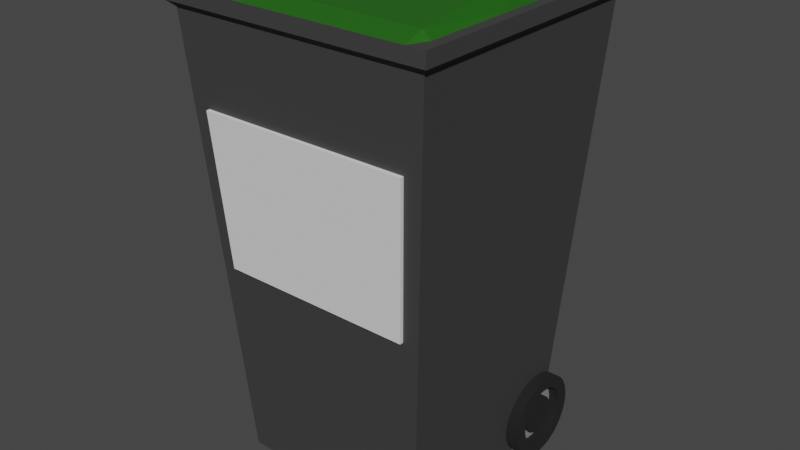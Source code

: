 # Source: obj_trash.blend  (saved by Blender 2.81.16; exported with 4.5.12 LTS)
import bpy
from mathutils import Matrix  # noqa: F401  (used for matrix-valued properties, if any)

bpy.ops.wm.read_factory_settings(use_empty=True)
scene = bpy.context.scene
scene.name = 'Scene'

# ---- collections
col_collection = bpy.data.collections.new('Collection'); scene.collection.children.link(col_collection)

# ---- materials (node trees are filled in below, after node groups)
mat_wheel = bpy.data.materials.new('wheel')
mat_wheel.use_transparent_shadow = False
mat_metal = bpy.data.materials.new('metal')
mat_metal.use_transparent_shadow = False
mat_trash = bpy.data.materials.new('trash')
mat_trash.use_transparent_shadow = False
mat_paper = bpy.data.materials.new('paper')
mat_paper.use_transparent_shadow = False
mat_top = bpy.data.materials.new('Top')
mat_top.use_transparent_shadow = False

# ---- material node trees
mat_wheel.use_nodes = True; mat_wheel.node_tree.nodes.clear()
_N = mat_wheel.node_tree.nodes; _L = mat_wheel.node_tree.links
n0 = _N.new('ShaderNodeOutputMaterial'); n0.name = 'Material Output'; n0.location = (300, 300)
n1 = _N.new('ShaderNodeBsdfPrincipled'); n1.name = 'Principled BSDF'; n1.location = (10, 300)
n1.distribution = 'GGX'
n1.subsurface_method = 'BURLEY'
n1.inputs[0].default_value = (0.008076, 0.008076, 0.008076, 1.0)
n1.inputs[2].default_value = 1.0
n1.inputs[3].default_value = 1.45
n1.inputs[27].default_value = (0.0, 0.0, 0.0, 1.0)
n1.inputs[28].default_value = 1.0
_L.new(n1.outputs[0], n0.inputs[0])
n0.is_active_output = True
mat_metal.use_nodes = True; mat_metal.node_tree.nodes.clear()
_N = mat_metal.node_tree.nodes; _L = mat_metal.node_tree.links
n0 = _N.new('ShaderNodeOutputMaterial'); n0.name = 'Material Output'; n0.location = (300, 300)
n1 = _N.new('ShaderNodeBsdfPrincipled'); n1.name = 'Principled BSDF'; n1.location = (10, 300)
n1.distribution = 'GGX'
n1.subsurface_method = 'BURLEY'
n1.inputs[0].default_value = (0.5071, 0.5071, 0.5071, 1.0)
n1.inputs[1].default_value = 0.4583
n1.inputs[2].default_value = 0.1167
n1.inputs[3].default_value = 1.45
n1.inputs[27].default_value = (0.0, 0.0, 0.0, 1.0)
n1.inputs[28].default_value = 1.0
_L.new(n1.outputs[0], n0.inputs[0])
n0.is_active_output = True
mat_trash.use_nodes = True; mat_trash.node_tree.nodes.clear()
_N = mat_trash.node_tree.nodes; _L = mat_trash.node_tree.links
n0 = _N.new('ShaderNodeOutputMaterial'); n0.name = 'Material Output'; n0.location = (300, 300)
n1 = _N.new('ShaderNodeBsdfPrincipled'); n1.name = 'Principled BSDF'; n1.location = (10, 300)
n1.distribution = 'GGX'
n1.subsurface_method = 'BURLEY'
n1.inputs[0].default_value = (0.04696, 0.04696, 0.04696, 1.0)
n1.inputs[2].default_value = 0.625
n1.inputs[3].default_value = 1.45
n1.inputs[27].default_value = (0.0, 0.0, 0.0, 1.0)
n1.inputs[28].default_value = 1.0
_L.new(n1.outputs[0], n0.inputs[0])
n0.is_active_output = True
mat_paper.use_nodes = True; mat_paper.node_tree.nodes.clear()
_N = mat_paper.node_tree.nodes; _L = mat_paper.node_tree.links
n0 = _N.new('ShaderNodeOutputMaterial'); n0.name = 'Material Output'; n0.location = (300, 300)
n1 = _N.new('ShaderNodeBsdfPrincipled'); n1.name = 'Principled BSDF'; n1.location = (10, 300)
n1.distribution = 'GGX'
n1.subsurface_method = 'BURLEY'
n1.inputs[2].default_value = 1.0
n1.inputs[3].default_value = 1.45
n1.inputs[27].default_value = (0.0, 0.0, 0.0, 1.0)
n1.inputs[28].default_value = 1.0
_L.new(n1.outputs[0], n0.inputs[0])
n0.is_active_output = True
mat_top.use_nodes = True; mat_top.node_tree.nodes.clear()
_N = mat_top.node_tree.nodes; _L = mat_top.node_tree.links
n0 = _N.new('ShaderNodeOutputMaterial'); n0.name = 'Material Output'; n0.location = (300, 300)
n1 = _N.new('ShaderNodeBsdfPrincipled'); n1.name = 'Principled BSDF'; n1.location = (10, 300)
n1.distribution = 'GGX'
n1.subsurface_method = 'BURLEY'
n1.inputs[0].default_value = (0.02559, 0.1734, 0.01317, 1.0)
n1.inputs[1].default_value = 0.3167
n1.inputs[2].default_value = 0.3583
n1.inputs[3].default_value = 1.45
n1.inputs[27].default_value = (0.0, 0.0, 0.0, 1.0)
n1.inputs[28].default_value = 1.0
_L.new(n1.outputs[0], n0.inputs[0])
n0.is_active_output = True

# ---- world
world_world = bpy.data.worlds.new('World'); scene.world = world_world
world_world.use_nodes = True; world_world.node_tree.nodes.clear()
_N = world_world.node_tree.nodes; _L = world_world.node_tree.links
n0 = _N.new('ShaderNodeOutputWorld'); n0.name = 'World Output'; n0.location = (300, 300)
n1 = _N.new('ShaderNodeBackground'); n1.name = 'Background'; n1.location = (10, 300)
n1.inputs[0].default_value = (0.05088, 0.05088, 0.05088, 1.0)
_L.new(n1.outputs[0], n0.inputs[0])
n0.is_active_output = True
world_world.color = (0.05088, 0.05088, 0.05088)
world_world.use_sun_shadow = False
world_world.sun_shadow_jitter_overblur = 0.0

# ---- meshes
me_cylinder = bpy.data.meshes.new('Cylinder')
me_cylinder.from_pydata([(0.0, 1.0, -1.0), (0.0, 1.0, 1.0), (0.1951, 0.9808, -1.0), (0.1951, 0.9808, 1.0), (0.3827, 0.9239, -1.0), (0.3827, 0.9239, 1.0), (0.5556, 0.8315, -1.0), (0.5556, 0.8315, 1.0), (0.7071, 0.7071, -1.0), (0.7071, 0.7071, 1.0), (0.8315, 0.5556, -1.0), (0.8315, 0.5556, 1.0), (0.9239, 0.3827, -1.0), (0.9239, 0.3827, 1.0), (0.9808, 0.1951, -1.0), (0.9808, 0.1951, 1.0), (1.0, 7.55e-08, -1.0), (1.0, 7.55e-08, 1.0), (0.9808, -0.1951, -1.0), (0.9808, -0.1951, 1.0), (0.9239, -0.3827, -1.0), (0.9239, -0.3827, 1.0), (0.8315, -0.5556, -1.0), (0.8315, -0.5556, 1.0), (0.7071, -0.7071, -1.0), (0.7071, -0.7071, 1.0), (0.5556, -0.8315, -1.0), (0.5556, -0.8315, 1.0), (0.3827, -0.9239, -1.0), (0.3827, -0.9239, 1.0), (0.1951, -0.9808, -1.0), (0.1951, -0.9808, 1.0), (-3.258e-07, -1.0, -1.0), (-3.258e-07, -1.0, 1.0), (-0.1951, -0.9808, -1.0), (-0.1951, -0.9808, 1.0), (-0.3827, -0.9239, -1.0), (-0.3827, -0.9239, 1.0), (-0.5556, -0.8315, -1.0), (-0.5556, -0.8315, 1.0), (-0.7071, -0.7071, -1.0), (-0.7071, -0.7071, 1.0), (-0.8315, -0.5556, -1.0), (-0.8315, -0.5556, 1.0), (-0.9239, -0.3827, -1.0), (-0.9239, -0.3827, 1.0), (-0.9808, -0.1951, -1.0), (-0.9808, -0.1951, 1.0), (-1.0, 9.656e-07, -1.0), (-1.0, 9.656e-07, 1.0), (-0.9808, 0.1951, -1.0), (-0.9808, 0.1951, 1.0), (-0.9239, 0.3827, -1.0), (-0.9239, 0.3827, 1.0), (-0.8315, 0.5556, -1.0), (-0.8315, 0.5556, 1.0), (-0.7071, 0.7071, -1.0), (-0.7071, 0.7071, 1.0), (-0.5556, 0.8315, -1.0), (-0.5556, 0.8315, 1.0), (-0.3827, 0.9239, -1.0), (-0.3827, 0.9239, 1.0), (-0.1951, 0.9808, -1.0), (-0.1951, 0.9808, 1.0), (1.217e-08, 0.7, -1.0), (1.217e-08, 0.7, 1.0), (0.1366, 0.6865, -1.0), (0.1366, 0.6865, 1.0), (0.2679, 0.6467, -1.0), (0.2679, 0.6467, 1.0), (0.3889, 0.582, -1.0), (0.3889, 0.582, 1.0), (0.4949, 0.4949, -1.0), (0.4949, 0.4949, 1.0), (0.582, 0.3889, -1.0), (0.582, 0.3889, 1.0), (0.6467, 0.2679, -1.0), (0.6467, 0.2679, 1.0), (0.6865, 0.1366, -1.0), (0.6865, 0.1366, 1.0), (0.7, -6.636e-08, -1.0), (0.7, -6.636e-08, 1.0), (0.6865, -0.1366, -1.0), (0.6865, -0.1366, 1.0), (0.6467, -0.2679, -1.0), (0.6467, -0.2679, 1.0), (0.582, -0.3889, -1.0), (0.582, -0.3889, 1.0), (0.4949, -0.4949, -1.0), (0.4949, -0.4949, 1.0), (0.3889, -0.582, -1.0), (0.3889, -0.582, 1.0), (0.2679, -0.6467, -1.0), (0.2679, -0.6467, 1.0), (0.1366, -0.6865, -1.0), (0.1366, -0.6865, 1.0), (-2.159e-07, -0.7, -1.0), (-2.159e-07, -0.7, 1.0), (-0.1366, -0.6865, -1.0), (-0.1366, -0.6865, 1.0), (-0.2679, -0.6467, -1.0), (-0.2679, -0.6467, 1.0), (-0.3889, -0.582, -1.0), (-0.3889, -0.582, 1.0), (-0.4949, -0.4949, -1.0), (-0.4949, -0.4949, 1.0), (-0.582, -0.3889, -1.0), (-0.582, -0.3889, 1.0), (-0.6467, -0.2679, -1.0), (-0.6467, -0.2679, 1.0), (-0.6865, -0.1366, -1.0), (-0.6865, -0.1366, 1.0), (-0.7, 5.567e-07, -1.0), (-0.7, 5.567e-07, 1.0), (-0.6865, 0.1366, -1.0), (-0.6865, 0.1366, 1.0), (-0.6467, 0.2679, -1.0), (-0.6467, 0.2679, 1.0), (-0.582, 0.3889, -1.0), (-0.582, 0.3889, 1.0), (-0.4949, 0.4949, -1.0), (-0.4949, 0.4949, 1.0), (-0.3889, 0.582, -1.0), (-0.3889, 0.582, 1.0), (-0.2679, 0.6467, -1.0), (-0.2679, 0.6467, 1.0), (-0.1366, 0.6865, -1.0), (-0.1366, 0.6865, 1.0), (0.01357, 0.4577, 2.407), (0.01357, 0.4577, -0.6584), (0.1024, 0.449, 2.407), (0.1024, 0.449, -0.6584), (0.1878, 0.4231, 2.407), (0.1878, 0.4231, -0.6584), (0.2666, 0.381, 2.407), (0.2666, 0.381, -0.6584), (0.3356, 0.3243, 2.407), (0.3356, 0.3243, -0.6584), (0.3922, 0.2553, 2.407), (0.3922, 0.2553, -0.6584), (0.4343, 0.1766, 2.407), (0.4343, 0.1766, -0.6584), (0.4602, 0.09117, 2.407), (0.4602, 0.09117, -0.6584), (0.469, 0.00232, 2.407), (0.469, 0.00232, -0.6584), (0.4602, -0.08653, 2.407), (0.4602, -0.08653, -0.6584), (0.4343, -0.172, 2.407), (0.4343, -0.172, -0.6584), (0.3922, -0.2507, 2.407), (0.3922, -0.2507, -0.6584), (0.3356, -0.3197, 2.407), (0.3356, -0.3197, -0.6584), (0.2666, -0.3763, 2.407), (0.2666, -0.3763, -0.6584), (0.1878, -0.4184, 2.407), (0.1878, -0.4184, -0.6584), (0.1024, -0.4443, 2.407), (0.1024, -0.4443, -0.6584), (0.01357, -0.4531, 2.407), (0.01357, -0.4531, -0.6584), (-0.07527, -0.4443, 2.407), (-0.07527, -0.4443, -0.6584), (-0.1607, -0.4184, 2.407), (-0.1607, -0.4184, -0.6584), (-0.2394, -0.3763, 2.407), (-0.2394, -0.3763, -0.6584), (-0.3085, -0.3197, 2.407), (-0.3085, -0.3197, -0.6584), (-0.3651, -0.2507, 2.407), (-0.3651, -0.2507, -0.6584), (-0.4072, -0.172, 2.407), (-0.4072, -0.172, -0.6584), (-0.4331, -0.08653, 2.407), (-0.4331, -0.08653, -0.6584), (-0.4418, 0.002321, 2.407), (-0.4418, 0.002321, -0.6584), (-0.4331, 0.09117, 2.407), (-0.4331, 0.09117, -0.6584), (-0.4072, 0.1766, 2.407), (-0.4072, 0.1766, -0.6584), (-0.3651, 0.2553, 2.407), (-0.3651, 0.2553, -0.6584), (-0.3085, 0.3243, 2.407), (-0.3085, 0.3243, -0.6584), (-0.2394, 0.381, 2.407), (-0.2394, 0.381, -0.6584), (-0.1607, 0.4231, 2.407), (-0.1607, 0.4231, -0.6584), (-0.07527, 0.449, 2.407), (-0.07527, 0.449, -0.6584), (0.01357, 0.8724, 0.4873), (0.01357, 0.8724, -0.09346), (0.173, 0.8567, 0.4873), (0.173, 0.8567, -0.09346), (0.3262, 0.8102, 0.4873), (0.3262, 0.8102, -0.09346), (0.4675, 0.7347, 0.4873), (0.4675, 0.7347, -0.09346), (0.5913, 0.6331, 0.4873), (0.5913, 0.6331, -0.09346), (0.6929, 0.5093, 0.4873), (0.6929, 0.5093, -0.09346), (0.7684, 0.368, 0.4873), (0.7684, 0.368, -0.09346), (0.8149, 0.2148, 0.4873), (0.8149, 0.2148, -0.09346), (0.8306, 0.05536, 0.4873), (0.8306, 0.05536, -0.09346), (0.8149, -0.104, 0.4873), (0.8149, -0.104, -0.09346), (0.7684, -0.2573, 0.4873), (0.7684, -0.2573, -0.09346), (0.6929, -0.3986, 0.4873), (0.6929, -0.3986, -0.09346), (0.5913, -0.5224, 0.4873), (0.5913, -0.5224, -0.09346), (0.4675, -0.624, 0.4873), (0.4675, -0.624, -0.09346), (0.3262, -0.6995, 0.4873), (0.3262, -0.6995, -0.09346), (0.173, -0.746, 0.4873), (0.173, -0.746, -0.09346), (0.01357, -0.7617, 0.4873), (0.01357, -0.7617, -0.09346), (-0.1458, -0.746, 0.4873), (-0.1458, -0.746, -0.09346), (-0.2991, -0.6995, 0.4873), (-0.2991, -0.6995, -0.09346), (-0.4403, -0.624, 0.4873), (-0.4403, -0.624, -0.09346), (-0.5642, -0.5224, 0.4873), (-0.5642, -0.5224, -0.09346), (-0.6658, -0.3986, 0.4873), (-0.6658, -0.3986, -0.09346), (-0.7413, -0.2573, 0.4873), (-0.7413, -0.2573, -0.09346), (-0.7878, -0.104, 0.4873), (-0.7878, -0.104, -0.09346), (-0.8035, 0.05536, 0.4873), (-0.8035, 0.05536, -0.09346), (-0.7878, 0.2148, 0.4873), (-0.7878, 0.2148, -0.09346), (-0.7413, 0.368, 0.4873), (-0.7413, 0.368, -0.09346), (-0.6658, 0.5093, 0.4873), (-0.6658, 0.5093, -0.09346), (-0.5642, 0.6331, 0.4873), (-0.5642, 0.6331, -0.09346), (-0.4403, 0.7347, 0.4873), (-0.4403, 0.7347, -0.09346), (-0.2991, 0.8102, 0.4873), (-0.2991, 0.8102, -0.09346), (-0.1458, 0.8567, 0.4873), (-0.1458, 0.8567, -0.09346), (2.269e-07, 1.0, 17.53), (2.269e-07, 1.0, 15.53), (0.1951, 0.9808, 17.53), (0.1951, 0.9808, 15.53), (0.3827, 0.9239, 17.53), (0.3827, 0.9239, 15.53), (0.5556, 0.8315, 17.53), (0.5556, 0.8315, 15.53), (0.7071, 0.7071, 17.53), (0.7071, 0.7071, 15.53), (0.8315, 0.5556, 17.53), (0.8315, 0.5556, 15.53), (0.9239, 0.3827, 17.53), (0.9239, 0.3827, 15.53), (0.9808, 0.1951, 17.53), (0.9808, 0.1951, 15.53), (1.0, -4.371e-08, 17.53), (1.0, -4.371e-08, 15.53), (0.9808, -0.1951, 17.53), (0.9808, -0.1951, 15.53), (0.9239, -0.3827, 17.53), (0.9239, -0.3827, 15.53), (0.8315, -0.5556, 17.53), (0.8315, -0.5556, 15.53), (0.7071, -0.7071, 17.53), (0.7071, -0.7071, 15.53), (0.5556, -0.8315, 17.53), (0.5556, -0.8315, 15.53), (0.3827, -0.9239, 17.53), (0.3827, -0.9239, 15.53), (0.1951, -0.9808, 17.53), (0.1951, -0.9808, 15.53), (-9.897e-08, -1.0, 17.53), (-9.897e-08, -1.0, 15.53), (-0.1951, -0.9808, 17.53), (-0.1951, -0.9808, 15.53), (-0.3827, -0.9239, 17.53), (-0.3827, -0.9239, 15.53), (-0.5556, -0.8315, 17.53), (-0.5556, -0.8315, 15.53), (-0.7071, -0.7071, 17.53), (-0.7071, -0.7071, 15.53), (-0.8315, -0.5556, 17.53), (-0.8315, -0.5556, 15.53), (-0.9239, -0.3827, 17.53), (-0.9239, -0.3827, 15.53), (-0.9808, -0.1951, 17.53), (-0.9808, -0.1951, 15.53), (-1.0, 8.464e-07, 17.53), (-1.0, 8.464e-07, 15.53), (-0.9808, 0.1951, 17.53), (-0.9808, 0.1951, 15.53), (-0.9239, 0.3827, 17.53), (-0.9239, 0.3827, 15.53), (-0.8315, 0.5556, 17.53), (-0.8315, 0.5556, 15.53), (-0.7071, 0.7071, 17.53), (-0.7071, 0.7071, 15.53), (-0.5556, 0.8315, 17.53), (-0.5556, 0.8315, 15.53), (-0.3827, 0.9239, 17.53), (-0.3827, 0.9239, 15.53), (-0.1951, 0.9808, 17.53), (-0.1951, 0.9808, 15.53), (2.39e-07, 0.7, 17.53), (2.39e-07, 0.7, 15.53), (0.1366, 0.6865, 17.53), (0.1366, 0.6865, 15.53), (0.2679, 0.6467, 17.53), (0.2679, 0.6467, 15.53), (0.3889, 0.582, 17.53), (0.3889, 0.582, 15.53), (0.4949, 0.4949, 17.53), (0.4949, 0.4949, 15.53), (0.582, 0.3889, 17.53), (0.582, 0.3889, 15.53), (0.6467, 0.2679, 17.53), (0.6467, 0.2679, 15.53), (0.6865, 0.1366, 17.53), (0.6865, 0.1366, 15.53), (0.7, -1.856e-07, 17.53), (0.7, -1.856e-07, 15.53), (0.6865, -0.1366, 17.53), (0.6865, -0.1366, 15.53), (0.6467, -0.2679, 17.53), (0.6467, -0.2679, 15.53), (0.582, -0.3889, 17.53), (0.582, -0.3889, 15.53), (0.4949, -0.4949, 17.53), (0.4949, -0.4949, 15.53), (0.3889, -0.582, 17.53), (0.3889, -0.582, 15.53), (0.2679, -0.6467, 17.53), (0.2679, -0.6467, 15.53), (0.1366, -0.6865, 17.53), (0.1366, -0.6865, 15.53), (1.097e-08, -0.7, 17.53), (1.097e-08, -0.7, 15.53), (-0.1366, -0.6865, 17.53), (-0.1366, -0.6865, 15.53), (-0.2679, -0.6467, 17.53), (-0.2679, -0.6467, 15.53), (-0.3889, -0.582, 17.53), (-0.3889, -0.582, 15.53), (-0.4949, -0.4949, 17.53), (-0.4949, -0.4949, 15.53), (-0.582, -0.3889, 17.53), (-0.582, -0.3889, 15.53), (-0.6467, -0.2679, 17.53), (-0.6467, -0.2679, 15.53), (-0.6865, -0.1366, 17.53), (-0.6865, -0.1366, 15.53), (-0.7, 4.375e-07, 17.53), (-0.7, 4.375e-07, 15.53), (-0.6865, 0.1366, 17.53), (-0.6865, 0.1366, 15.53), (-0.6467, 0.2679, 17.53), (-0.6467, 0.2679, 15.53), (-0.582, 0.3889, 17.53), (-0.582, 0.3889, 15.53), (-0.4949, 0.4949, 17.53), (-0.4949, 0.4949, 15.53), (-0.3889, 0.582, 17.53), (-0.3889, 0.582, 15.53), (-0.2679, 0.6467, 17.53), (-0.2679, 0.6467, 15.53), (-0.1366, 0.6865, 17.53), (-0.1366, 0.6865, 15.53), (0.01357, 0.4577, 14.12), (0.01357, 0.4577, 17.19), (0.1024, 0.449, 14.12), (0.1024, 0.449, 17.19), (0.1878, 0.4231, 14.12), (0.1878, 0.4231, 17.19), (0.2666, 0.381, 14.12), (0.2666, 0.381, 17.19), (0.3356, 0.3243, 14.12), (0.3356, 0.3243, 17.19), (0.3922, 0.2553, 14.12), (0.3922, 0.2553, 17.19), (0.4343, 0.1766, 14.12), (0.4343, 0.1766, 17.19), (0.4602, 0.09117, 14.12), (0.4602, 0.09117, 17.19), (0.469, 0.00232, 14.12), (0.469, 0.00232, 17.19), (0.4602, -0.08653, 14.12), (0.4602, -0.08653, 17.19), (0.4343, -0.172, 14.12), (0.4343, -0.172, 17.19), (0.3922, -0.2507, 14.12), (0.3922, -0.2507, 17.19), (0.3356, -0.3197, 14.12), (0.3356, -0.3197, 17.19), (0.2666, -0.3763, 14.12), (0.2666, -0.3763, 17.19), (0.1878, -0.4184, 14.12), (0.1878, -0.4184, 17.19), (0.1024, -0.4443, 14.12), (0.1024, -0.4443, 17.19), (0.01357, -0.4531, 14.12), (0.01357, -0.4531, 17.19), (-0.07527, -0.4443, 14.12), (-0.07527, -0.4443, 17.19), (-0.1607, -0.4184, 14.12), (-0.1607, -0.4184, 17.19), (-0.2394, -0.3763, 14.12), (-0.2394, -0.3763, 17.19), (-0.3085, -0.3197, 14.12), (-0.3085, -0.3197, 17.19), (-0.3651, -0.2507, 14.12), (-0.3651, -0.2507, 17.19), (-0.4072, -0.172, 14.12), (-0.4072, -0.172, 17.19), (-0.4331, -0.08653, 14.12), (-0.4331, -0.08653, 17.19), (-0.4418, 0.002321, 14.12), (-0.4418, 0.002321, 17.19), (-0.4331, 0.09117, 14.12), (-0.4331, 0.09117, 17.19), (-0.4072, 0.1766, 14.12), (-0.4072, 0.1766, 17.19), (-0.3651, 0.2553, 14.12), (-0.3651, 0.2553, 17.19), (-0.3085, 0.3243, 14.12), (-0.3085, 0.3243, 17.19), (-0.2394, 0.381, 14.12), (-0.2394, 0.381, 17.19), (-0.1607, 0.4231, 14.12), (-0.1607, 0.4231, 17.19), (-0.07527, 0.449, 14.12), (-0.07527, 0.449, 17.19), (0.01357, 0.8724, 16.04), (0.01357, 0.8724, 16.62), (0.173, 0.8567, 16.04), (0.173, 0.8567, 16.62), (0.3262, 0.8102, 16.04), (0.3262, 0.8102, 16.62), (0.4675, 0.7347, 16.04), (0.4675, 0.7347, 16.62), (0.5913, 0.6331, 16.04), (0.5913, 0.6331, 16.62), (0.6929, 0.5093, 16.04), (0.6929, 0.5093, 16.62), (0.7684, 0.368, 16.04), (0.7684, 0.368, 16.62), (0.8149, 0.2148, 16.04), (0.8149, 0.2148, 16.62), (0.8306, 0.05536, 16.04), (0.8306, 0.05536, 16.62), (0.8149, -0.104, 16.04), (0.8149, -0.104, 16.62), (0.7684, -0.2573, 16.04), (0.7684, -0.2573, 16.62), (0.6929, -0.3986, 16.04), (0.6929, -0.3986, 16.62), (0.5913, -0.5224, 16.04), (0.5913, -0.5224, 16.62), (0.4675, -0.624, 16.04), (0.4675, -0.624, 16.62), (0.3262, -0.6995, 16.04), (0.3262, -0.6995, 16.62), (0.173, -0.746, 16.04), (0.173, -0.746, 16.62), (0.01357, -0.7617, 16.04), (0.01357, -0.7617, 16.62), (-0.1458, -0.746, 16.04), (-0.1458, -0.746, 16.62), (-0.2991, -0.6995, 16.04), (-0.2991, -0.6995, 16.62), (-0.4403, -0.624, 16.04), (-0.4403, -0.624, 16.62), (-0.5642, -0.5224, 16.04), (-0.5642, -0.5224, 16.62), (-0.6658, -0.3986, 16.04), (-0.6658, -0.3986, 16.62), (-0.7413, -0.2573, 16.04), (-0.7413, -0.2573, 16.62), (-0.7878, -0.104, 16.04), (-0.7878, -0.104, 16.62), (-0.8035, 0.05536, 16.04), (-0.8035, 0.05536, 16.62), (-0.7878, 0.2148, 16.04), (-0.7878, 0.2148, 16.62), (-0.7413, 0.368, 16.04), (-0.7413, 0.368, 16.62), (-0.6658, 0.5093, 16.04), (-0.6658, 0.5093, 16.62), (-0.5642, 0.6331, 16.04), (-0.5642, 0.6331, 16.62), (-0.4403, 0.7347, 16.04), (-0.4403, 0.7347, 16.62), (-0.2991, 0.8102, 16.04), (-0.2991, 0.8102, 16.62), (-0.1458, 0.8567, 16.04), (-0.1458, 0.8567, 16.62), (-9.771, -4.945, 18.53), (-9.771, -4.945, -2.045), (-9.771, 1.168, 18.53), (-9.771, 1.168, -2.045), (0.7731, -4.262, 16.23), (0.7731, -4.262, 0.253), (0.7731, 0.4855, 16.23), (0.7731, 0.4855, 0.253), (-9.91, -5.092, 19.02), (-9.91, -5.092, -2.541), (-9.91, 1.316, 19.02), (-9.91, 1.316, -2.541), (-10.24, -5.092, 19.02), (-10.24, -5.092, -2.541), (-10.24, 1.316, 19.02), (-10.24, 1.316, -2.541), (-9.771, -4.945, 17.0), (-9.771, 1.168, 17.0), (0.7731, -4.262, 15.04), (0.7731, 0.4855, 15.04), (-9.91, -5.092, 17.42), (-9.91, 1.316, 17.42), (-10.24, -5.092, 17.42), (-10.24, 1.316, 17.42), (-9.771, -4.945, -0.6087), (0.7731, -4.262, 1.368), (-9.91, -5.092, -1.035), (-10.24, -5.092, -1.035), (-9.771, 1.168, -0.6087), (0.7731, 0.4855, 1.368), (-9.91, 1.316, -1.035), (-10.24, 1.316, -1.035), (-7.762, -4.815, 18.09), (-7.762, -4.815, -1.607), (-7.762, 1.038, -1.607), (-7.762, 1.038, 18.09), (-7.762, 1.038, 16.63), (-7.762, -4.815, 16.63), (-7.762, -4.815, -0.2321), (-7.762, 1.038, -0.2321), (-4.139, -4.58, 17.3), (-4.139, -4.58, -0.8175), (-4.139, 0.8036, -0.8175), (-4.139, 0.8036, 17.3), (-4.139, 0.8036, 15.96), (-4.139, -4.58, 15.96), (-4.139, -4.58, 0.4472), (-4.139, 0.8036, 0.4472), (-7.757, -4.897, 16.63), (-7.757, -4.897, -0.2321), (-4.134, -4.662, 15.96), (-4.134, -4.662, 0.4472), (-9.771, 0.7736, 18.53), (-9.771, 0.7736, -2.045), (0.7731, 0.179, 16.23), (0.7731, 0.179, 0.253), (-9.91, 0.9019, 19.02), (-9.91, 0.9019, -2.541), (-10.24, 0.9019, 19.02), (-10.24, 0.9019, -2.541), (-10.24, 0.9019, 17.42), (0.7731, 0.179, 15.04), (-10.24, 0.9019, -1.035), (0.7731, 0.179, 1.368), (-7.762, 0.6603, 18.09), (-7.762, 0.6603, -1.607), (-4.139, 0.456, 17.3), (-4.139, 0.456, -0.8175), (-9.771, -4.531, 18.53), (0.7731, -3.941, 16.23), (-9.91, -4.659, 19.02), (-10.24, -4.659, 19.02), (-7.762, -4.419, 18.09), (-4.139, -4.216, 17.3), (-9.771, -4.531, -2.045), (0.7731, -3.941, 0.253), (-9.91, -4.659, -2.541), (-10.24, -4.659, -2.541), (-10.24, -4.659, 17.42), (0.7731, -3.941, 15.04), (-10.24, -4.659, -1.035), (0.7731, -3.941, 1.368), (-7.762, -4.419, -1.607), (-4.139, -4.216, -0.8175), (-10.4, -4.627, 17.42), (-10.4, -4.627, -1.035), (-10.67, -2.394, 17.42), (-10.67, -2.394, -1.035), (-10.68, 0.6441, 17.33), (-10.68, 0.6441, -1.126), (-10.52, 0.7967, 17.33), (-10.52, 0.7967, -1.126), (-9.771, -2.411, -2.045), (0.7731, -2.294, 0.253), (-9.91, -2.436, -2.541), (-10.24, -2.436, -2.541), (-10.24, -2.436, -1.035), (-7.762, -2.389, -1.607), (-4.139, -2.348, -0.8175), (-9.771, 0.5035, -2.045), (0.7731, -0.03085, 0.253), (-9.91, 0.6187, -2.541), (-10.24, 0.6187, -2.541), (-10.24, 0.6187, -1.035), (-7.762, 0.4017, -1.607), (-4.139, 0.2181, -0.8175), (-9.771, -4.945, -1.264), (0.7731, -4.262, 0.859), (-9.91, -5.092, -1.723), (-10.24, -5.092, -1.723), (-9.771, 1.168, -1.264), (0.7731, 0.4855, 0.859), (-9.91, 1.316, -1.723), (-10.24, 1.316, -1.723), (-7.762, -4.815, -0.8599), (-7.762, 1.038, -0.8599), (-4.139, -4.58, -0.1302), (-4.139, 0.8036, -0.1302), (-10.24, 0.9019, -1.723), (0.7731, 0.179, 0.859), (0.7731, -3.941, 0.859), (-10.24, -4.659, -1.723), (-10.24, -2.436, -1.723), (-10.24, 0.6187, -1.723), (-9.771, 0.9562, -2.045), (0.7731, 0.3208, 0.253), (-9.91, 1.093, -2.541), (-10.24, 1.093, -2.541), (-10.24, 1.093, 17.42), (0.7731, 0.3208, 15.04), (-10.24, 1.093, -1.035), (0.7731, 0.3208, 1.368), (-7.762, 0.8352, -1.607), (-4.139, 0.6168, -0.8175), (-9.771, 0.9562, 18.53), (0.7731, 0.3208, 16.23), (-9.91, 1.093, 19.02), (-10.24, 1.093, 19.02), (-7.762, 0.8352, 18.09), (-4.139, 0.6168, 17.3), (-10.24, 1.093, -1.723), (0.7731, 0.3208, 0.859), (-9.771, 1.168, 17.77), (0.7731, 0.4855, 15.64), (-9.91, 1.316, 18.22), (-10.24, 1.316, 18.22), (-9.771, -4.945, 17.77), (0.7731, -4.262, 15.64), (-9.91, -5.092, 18.22), (-10.24, -5.092, 18.22), (-7.762, 1.038, 17.36), (-7.762, -4.815, 17.36), (-4.139, 0.8036, 16.63), (-4.139, -4.58, 16.63), (0.7731, 0.179, 15.64), (-10.24, 0.9019, 18.22), (-10.24, -4.659, 18.22), (0.7731, -3.941, 15.64), (0.7731, 0.3208, 15.64), (-10.24, 1.093, 18.22), (-10.24, -2.391, 17.42), (-9.771, -2.368, 18.53), (0.7731, -2.261, 16.23), (-9.91, -2.391, 19.02), (-10.24, -2.391, 19.02), (-7.762, -2.348, 18.09), (-4.139, -2.311, 17.3), (-10.24, -2.391, 18.22), (0.7731, -2.261, 15.64), (-10.24, 0.668, 17.42), (-10.24, 0.668, 18.22), (0.7731, 0.005629, 15.64), (-9.771, 0.5504, 18.53), (0.7731, 0.005629, 16.23), (-9.91, 0.668, 19.02), (-10.24, 0.668, 19.02), (-7.762, 0.4466, 18.09), (-4.139, 0.2594, 17.3)], [], [(0, 1, 3, 2), (2, 3, 5, 4), (4, 5, 7, 6), (6, 7, 9, 8), (8, 9, 11, 10), (10, 11, 13, 12), (12, 13, 15, 14), (14, 15, 17, 16), (16, 17, 19, 18), (18, 19, 21, 20), (20, 21, 23, 22), (22, 23, 25, 24), (24, 25, 27, 26), (26, 27, 29, 28), (28, 29, 31, 30), (30, 31, 33, 32), (32, 33, 35, 34), (34, 35, 37, 36), (36, 37, 39, 38), (38, 39, 41, 40), (40, 41, 43, 42), (42, 43, 45, 44), (44, 45, 47, 46), (46, 47, 49, 48), (48, 49, 51, 50), (50, 51, 53, 52), (52, 53, 55, 54), (54, 55, 57, 56), (56, 57, 59, 58), (58, 59, 61, 60), (44, 108, 106, 42), (60, 61, 63, 62), (62, 63, 1, 0), (64, 66, 67, 65), (66, 68, 69, 67), (68, 70, 71, 69), (70, 72, 73, 71), (72, 74, 75, 73), (74, 76, 77, 75), (76, 78, 79, 77), (78, 80, 81, 79), (80, 82, 83, 81), (82, 84, 85, 83), (84, 86, 87, 85), (86, 88, 89, 87), (88, 90, 91, 89), (90, 92, 93, 91), (92, 94, 95, 93), (94, 96, 97, 95), (96, 98, 99, 97), (98, 100, 101, 99), (100, 102, 103, 101), (102, 104, 105, 103), (104, 106, 107, 105), (106, 108, 109, 107), (108, 110, 111, 109), (110, 112, 113, 111), (112, 114, 115, 113), (114, 116, 117, 115), (116, 118, 119, 117), (118, 120, 121, 119), (120, 122, 123, 121), (122, 124, 125, 123), (42, 106, 104, 40), (124, 126, 127, 125), (126, 64, 65, 127), (46, 110, 108, 44), (48, 112, 110, 46), (50, 114, 112, 48), (52, 116, 114, 50), (54, 118, 116, 52), (56, 120, 118, 54), (58, 122, 120, 56), (60, 124, 122, 58), (62, 126, 124, 60), (40, 104, 102, 38), (38, 102, 100, 36), (36, 100, 98, 34), (34, 98, 96, 32), (32, 96, 94, 30), (30, 94, 92, 28), (28, 92, 90, 26), (26, 90, 88, 24), (24, 88, 86, 22), (22, 86, 84, 20), (20, 84, 82, 18), (18, 82, 80, 16), (16, 80, 78, 14), (14, 78, 76, 12), (12, 76, 74, 10), (10, 74, 72, 8), (8, 72, 70, 6), (6, 70, 68, 4), (4, 68, 66, 2), (2, 66, 64, 0), (0, 64, 126, 62), (47, 111, 113, 49), (17, 81, 83, 19), (19, 83, 85, 21), (21, 85, 87, 23), (23, 87, 89, 25), (25, 89, 91, 27), (27, 91, 93, 29), (29, 93, 95, 31), (31, 95, 97, 33), (15, 79, 81, 17), (13, 77, 79, 15), (11, 75, 77, 13), (9, 73, 75, 11), (7, 71, 73, 9), (5, 69, 71, 7), (3, 67, 69, 5), (1, 65, 67, 3), (63, 127, 65, 1), (61, 125, 127, 63), (59, 123, 125, 61), (57, 121, 123, 59), (55, 119, 121, 57), (53, 117, 119, 55), (51, 115, 117, 53), (49, 113, 115, 51), (45, 109, 111, 47), (43, 107, 109, 45), (41, 105, 107, 43), (39, 103, 105, 41), (37, 101, 103, 39), (35, 99, 101, 37), (33, 97, 99, 35), (128, 130, 131, 129), (130, 132, 133, 131), (132, 134, 135, 133), (134, 136, 137, 135), (136, 138, 139, 137), (138, 140, 141, 139), (140, 142, 143, 141), (142, 144, 145, 143), (144, 146, 147, 145), (146, 148, 149, 147), (148, 150, 151, 149), (150, 152, 153, 151), (152, 154, 155, 153), (154, 156, 157, 155), (156, 158, 159, 157), (158, 160, 161, 159), (160, 162, 163, 161), (162, 164, 165, 163), (164, 166, 167, 165), (166, 168, 169, 167), (168, 170, 171, 169), (170, 172, 173, 171), (172, 174, 175, 173), (174, 176, 177, 175), (176, 178, 179, 177), (178, 180, 181, 179), (180, 182, 183, 181), (182, 184, 185, 183), (184, 186, 187, 185), (186, 188, 189, 187), (131, 133, 135, 137, 139, 141, 143, 145, 147, 149, 151, 153, 155, 157, 159, 161, 163, 165, 167, 169, 171, 173, 175, 177, 179, 181, 183, 185, 187, 189, 191, 129), (188, 190, 191, 189), (190, 128, 129, 191), (128, 190, 188, 186, 184, 182, 180, 178, 176, 174, 172, 170, 168, 166, 164, 162, 160, 158, 156, 154, 152, 150, 148, 146, 144, 142, 140, 138, 136, 134, 132, 130), (192, 194, 195, 193), (194, 196, 197, 195), (196, 198, 199, 197), (198, 200, 201, 199), (200, 202, 203, 201), (202, 204, 205, 203), (204, 206, 207, 205), (206, 208, 209, 207), (208, 210, 211, 209), (210, 212, 213, 211), (212, 214, 215, 213), (214, 216, 217, 215), (216, 218, 219, 217), (218, 220, 221, 219), (220, 222, 223, 221), (222, 224, 225, 223), (224, 226, 227, 225), (226, 228, 229, 227), (228, 230, 231, 229), (230, 232, 233, 231), (232, 234, 235, 233), (234, 236, 237, 235), (236, 238, 239, 237), (238, 240, 241, 239), (240, 242, 243, 241), (242, 244, 245, 243), (244, 246, 247, 245), (246, 248, 249, 247), (248, 250, 251, 249), (250, 252, 253, 251), (195, 197, 199, 201, 203, 205, 207, 209, 211, 213, 215, 217, 219, 221, 223, 225, 227, 229, 231, 233, 235, 237, 239, 241, 243, 245, 247, 249, 251, 253, 255, 193), (252, 254, 255, 253), (254, 192, 193, 255), (192, 254, 252, 250, 248, 246, 244, 242, 240, 238, 236, 234, 232, 230, 228, 226, 224, 222, 220, 218, 216, 214, 212, 210, 208, 206, 204, 202, 200, 198, 196, 194), (256, 258, 259, 257), (258, 260, 261, 259), (260, 262, 263, 261), (262, 264, 265, 263), (264, 266, 267, 265), (266, 268, 269, 267), (268, 270, 271, 269), (270, 272, 273, 271), (272, 274, 275, 273), (274, 276, 277, 275), (276, 278, 279, 277), (278, 280, 281, 279), (280, 282, 283, 281), (282, 284, 285, 283), (284, 286, 287, 285), (286, 288, 289, 287), (288, 290, 291, 289), (290, 292, 293, 291), (292, 294, 295, 293), (294, 296, 297, 295), (296, 298, 299, 297), (298, 300, 301, 299), (300, 302, 303, 301), (302, 304, 305, 303), (304, 306, 307, 305), (306, 308, 309, 307), (308, 310, 311, 309), (310, 312, 313, 311), (312, 314, 315, 313), (314, 316, 317, 315), (300, 298, 362, 364), (316, 318, 319, 317), (318, 256, 257, 319), (320, 321, 323, 322), (322, 323, 325, 324), (324, 325, 327, 326), (326, 327, 329, 328), (328, 329, 331, 330), (330, 331, 333, 332), (332, 333, 335, 334), (334, 335, 337, 336), (336, 337, 339, 338), (338, 339, 341, 340), (340, 341, 343, 342), (342, 343, 345, 344), (344, 345, 347, 346), (346, 347, 349, 348), (348, 349, 351, 350), (350, 351, 353, 352), (352, 353, 355, 354), (354, 355, 357, 356), (356, 357, 359, 358), (358, 359, 361, 360), (360, 361, 363, 362), (362, 363, 365, 364), (364, 365, 367, 366), (366, 367, 369, 368), (368, 369, 371, 370), (370, 371, 373, 372), (372, 373, 375, 374), (374, 375, 377, 376), (376, 377, 379, 378), (378, 379, 381, 380), (298, 296, 360, 362), (380, 381, 383, 382), (382, 383, 321, 320), (302, 300, 364, 366), (304, 302, 366, 368), (306, 304, 368, 370), (308, 306, 370, 372), (310, 308, 372, 374), (312, 310, 374, 376), (314, 312, 376, 378), (316, 314, 378, 380), (318, 316, 380, 382), (296, 294, 358, 360), (294, 292, 356, 358), (292, 290, 354, 356), (290, 288, 352, 354), (288, 286, 350, 352), (286, 284, 348, 350), (284, 282, 346, 348), (282, 280, 344, 346), (280, 278, 342, 344), (278, 276, 340, 342), (276, 274, 338, 340), (274, 272, 336, 338), (272, 270, 334, 336), (270, 268, 332, 334), (268, 266, 330, 332), (266, 264, 328, 330), (264, 262, 326, 328), (262, 260, 324, 326), (260, 258, 322, 324), (258, 256, 320, 322), (256, 318, 382, 320), (303, 305, 369, 367), (273, 275, 339, 337), (275, 277, 341, 339), (277, 279, 343, 341), (279, 281, 345, 343), (281, 283, 347, 345), (283, 285, 349, 347), (285, 287, 351, 349), (287, 289, 353, 351), (271, 273, 337, 335), (269, 271, 335, 333), (267, 269, 333, 331), (265, 267, 331, 329), (263, 265, 329, 327), (261, 263, 327, 325), (259, 261, 325, 323), (257, 259, 323, 321), (319, 257, 321, 383), (317, 319, 383, 381), (315, 317, 381, 379), (313, 315, 379, 377), (311, 313, 377, 375), (309, 311, 375, 373), (307, 309, 373, 371), (305, 307, 371, 369), (301, 303, 367, 365), (299, 301, 365, 363), (297, 299, 363, 361), (295, 297, 361, 359), (293, 295, 359, 357), (291, 293, 357, 355), (289, 291, 355, 353), (384, 385, 387, 386), (386, 387, 389, 388), (388, 389, 391, 390), (390, 391, 393, 392), (392, 393, 395, 394), (394, 395, 397, 396), (396, 397, 399, 398), (398, 399, 401, 400), (400, 401, 403, 402), (402, 403, 405, 404), (404, 405, 407, 406), (406, 407, 409, 408), (408, 409, 411, 410), (410, 411, 413, 412), (412, 413, 415, 414), (414, 415, 417, 416), (416, 417, 419, 418), (418, 419, 421, 420), (420, 421, 423, 422), (422, 423, 425, 424), (424, 425, 427, 426), (426, 427, 429, 428), (428, 429, 431, 430), (430, 431, 433, 432), (432, 433, 435, 434), (434, 435, 437, 436), (436, 437, 439, 438), (438, 439, 441, 440), (440, 441, 443, 442), (442, 443, 445, 444), (387, 385, 447, 445, 443, 441, 439, 437, 435, 433, 431, 429, 427, 425, 423, 421, 419, 417, 415, 413, 411, 409, 407, 405, 403, 401, 399, 397, 395, 393, 391, 389), (444, 445, 447, 446), (446, 447, 385, 384), (384, 386, 388, 390, 392, 394, 396, 398, 400, 402, 404, 406, 408, 410, 412, 414, 416, 418, 420, 422, 424, 426, 428, 430, 432, 434, 436, 438, 440, 442, 444, 446), (448, 449, 451, 450), (450, 451, 453, 452), (452, 453, 455, 454), (454, 455, 457, 456), (456, 457, 459, 458), (458, 459, 461, 460), (460, 461, 463, 462), (462, 463, 465, 464), (464, 465, 467, 466), (466, 467, 469, 468), (468, 469, 471, 470), (470, 471, 473, 472), (472, 473, 475, 474), (474, 475, 477, 476), (476, 477, 479, 478), (478, 479, 481, 480), (480, 481, 483, 482), (482, 483, 485, 484), (484, 485, 487, 486), (486, 487, 489, 488), (488, 489, 491, 490), (490, 491, 493, 492), (492, 493, 495, 494), (494, 495, 497, 496), (496, 497, 499, 498), (498, 499, 501, 500), (500, 501, 503, 502), (502, 503, 505, 504), (504, 505, 507, 506), (506, 507, 509, 508), (451, 449, 511, 509, 507, 505, 503, 501, 499, 497, 495, 493, 491, 489, 487, 485, 483, 481, 479, 477, 475, 473, 471, 469, 467, 465, 463, 461, 459, 457, 455, 453), (508, 509, 511, 510), (510, 511, 449, 448), (448, 450, 452, 454, 456, 458, 460, 462, 464, 466, 468, 470, 472, 474, 476, 478, 480, 482, 484, 486, 488, 490, 492, 494, 496, 498, 500, 502, 504, 506, 508, 510), (654, 656, 522, 514), (653, 637, 519, 623), (665, 659, 516, 552), (595, 587, 517, 553), (629, 623, 519, 554), (651, 647, 518, 555), (638, 639, 527, 523), (618, 620, 521, 513), (636, 638, 523, 515), (580, 582, 520, 512), (652, 625, 527, 639), (582, 583, 524, 520), (656, 657, 526, 522), (620, 621, 525, 521), (660, 661, 534, 532), (542, 543, 535, 533), (671, 657, 535, 640), (658, 660, 532, 528), (664, 655, 531, 556), (558, 537, 530, 557), (670, 641, 531, 655), (540, 542, 533, 529), (622, 624, 542, 540), (628, 619, 537, 558), (624, 625, 543, 542), (532, 534, 539, 538), (640, 535, 543, 642), (528, 532, 538, 536), (556, 531, 541, 559), (641, 643, 541, 531), (529, 548, 551, 540), (618, 626, 550, 536), (536, 550, 549, 528), (654, 662, 548, 529), (646, 650, 547, 514), (622, 627, 546, 515), (586, 594, 545, 513), (658, 663, 544, 512), (548, 556, 559, 551), (626, 628, 558, 550), (557, 562, 563, 558), (662, 664, 556, 548), (650, 651, 555, 547), (627, 629, 554, 546), (594, 595, 553, 545), (663, 665, 552, 544), (561, 563, 562, 560), (558, 563, 561, 550), (550, 561, 560, 549), (549, 560, 562, 557), (644, 645, 579, 577), (688, 689, 578, 576), (636, 644, 577, 565), (684, 688, 576, 564), (591, 593, 575, 573), (590, 591, 593, 592), (669, 591, 573, 666, 683, 680), (682, 667, 572, 681), (648, 649, 570, 568), (635, 630, 571, 614), (646, 648, 568, 564), (611, 613, 569, 565), (613, 614, 571, 569), (689, 685, 566, 578), (645, 637, 567, 579), (632, 587, 605, 612, 567, 631), (619, 517, 587, 632), (552, 516, 581, 585), (521, 525, 589, 588), (513, 521, 588, 586), (621, 633, 589, 525), (661, 668, 590, 534), (659, 530, 591, 669), (534, 590, 592, 539), (530, 537, 593, 591), (512, 544, 584, 580), (544, 552, 585, 584), (609, 610, 595, 594), (604, 609, 594, 586), (675, 676, 583, 582), (673, 675, 582, 580), (610, 605, 587, 595), (590, 672, 681, 572, 573, 591), (575, 573, 572, 574), (593, 575, 574, 615, 608, 592), (534, 596, 597, 539), (596, 598, 599, 597), (598, 600, 601, 599), (600, 602, 603, 601), (574, 603, 602, 572), (617, 612, 605, 610), (611, 616, 609, 604), (616, 617, 610, 609), (588, 589, 607, 606), (586, 588, 606, 604), (633, 634, 607, 589), (577, 579, 617, 616), (565, 577, 616, 611), (579, 567, 612, 617), (606, 607, 614, 613), (604, 606, 613, 611), (634, 635, 614, 607), (608, 615, 635, 634), (592, 608, 634, 633), (539, 592, 633, 621), (537, 619, 632, 593), (593, 632, 631, 575), (615, 574, 630, 635), (551, 559, 629, 627), (545, 553, 628, 626), (540, 551, 627, 622), (513, 545, 626, 618), (523, 527, 625, 624), (553, 517, 619, 628), (515, 523, 624, 622), (538, 539, 621, 620), (642, 543, 625, 652), (536, 538, 620, 618), (559, 541, 623, 629), (643, 653, 623, 541), (575, 631, 653, 643), (574, 642, 652, 630), (554, 519, 637, 645), (514, 522, 648, 646), (522, 526, 649, 648), (515, 546, 644, 636), (546, 554, 645, 644), (576, 578, 651, 650), (564, 576, 650, 646), (573, 575, 643, 641), (572, 640, 642, 574), (666, 573, 641, 670), (667, 671, 640, 572), (630, 652, 639, 571), (565, 569, 638, 636), (569, 571, 639, 638), (578, 566, 647, 651), (631, 567, 637, 653), (570, 649, 671, 667), (566, 666, 670, 647), (516, 659, 669, 581), (524, 583, 668, 661), (687, 570, 667, 682), (685, 683, 666, 566), (549, 557, 665, 663), (547, 555, 664, 662), (528, 549, 663, 658), (514, 547, 662, 654), (647, 670, 655, 518), (555, 518, 655, 664), (512, 520, 660, 658), (649, 526, 657, 671), (520, 524, 661, 660), (533, 535, 657, 656), (557, 530, 659, 665), (529, 533, 656, 654), (534, 668, 596), (581, 669, 680, 674), (583, 676, 679, 668), (684, 686, 675, 673), (686, 687, 676, 675), (585, 581, 674, 678), (668, 679, 672, 590), (580, 584, 677, 673), (584, 585, 678, 677), (568, 570, 687, 686), (564, 568, 686, 684), (674, 680, 683, 685), (676, 687, 682, 679), (678, 674, 685, 689), (679, 682, 681, 672), (673, 677, 688, 684), (677, 678, 689, 688), (598, 596, 668, 679), (600, 598, 679, 682), (602, 600, 682, 667), (572, 602, 667), (574, 630, 603), (601, 603, 630, 635), (599, 601, 635, 634), (597, 599, 634, 633), (597, 633, 539)])
me_cylinder.polygons.foreach_set('material_index', [0, 0, 0, 0, 0, 0, 0, 0, 0, 0, 0, 0, 0, 0, 0, 0, 0, 0, 0, 0, 0, 0, 0, 0, 0, 0, 0, 0, 0, 0, 0, 0, 0, 0, 0, 0, 0, 0, 0, 0, 0, 0, 0, 0, 0, 0, 0, 0, 0, 0, 0, 0, 0, 0, 0, 0, 0, 0, 0, 0, 0, 0, 0, 0, 0, 0, 0, 0, 0, 0, 0, 0, 0, 0, 0, 0, 0, 0, 0, 0, 0, 0, 0, 0, 0, 0, 0, 0, 0, 0, 0, 0, 0, 0, 0, 0, 0, 0, 0, 0, 0, 0, 0, 0, 0, 0, 0, 0, 0, 0, 0, 0, 0, 0, 0, 0, 0, 0, 0, 0, 0, 0, 0, 0, 0, 0, 0, 0, 0, 0, 0, 0, 0, 0, 0, 0, 0, 0, 0, 0, 0, 0, 0, 0, 0, 0, 0, 0, 0, 0, 0, 0, 0, 0, 0, 0, 0, 0, 0, 0, 0, 0, 0, 0, 0, 0, 0, 0, 0, 0, 0, 0, 0, 0, 0, 0, 0, 0, 0, 0, 0, 0, 0, 0, 0, 0, 0, 0, 0, 0, 0, 0, 1, 0, 0, 1, 0, 0, 0, 0, 0, 0, 0, 0, 0, 0, 0, 0, 0, 0, 0, 0, 0, 0, 0, 0, 0, 0, 0, 0, 0, 0, 0, 0, 0, 0, 0, 0, 0, 0, 0, 0, 0, 0, 0, 0, 0, 0, 0, 0, 0, 0, 0, 0, 0, 0, 0, 0, 0, 0, 0, 0, 0, 0, 0, 0, 0, 0, 0, 0, 0, 0, 0, 0, 0, 0, 0, 0, 0, 0, 0, 0, 0, 0, 0, 0, 0, 0, 0, 0, 0, 0, 0, 0, 0, 0, 0, 0, 0, 0, 0, 0, 0, 0, 0, 0, 0, 0, 0, 0, 0, 0, 0, 0, 0, 0, 0, 0, 0, 0, 0, 0, 0, 0, 0, 0, 0, 0, 0, 0, 0, 0, 0, 0, 0, 0, 0, 0, 0, 0, 0, 0, 0, 0, 0, 0, 0, 0, 0, 0, 0, 0, 0, 0, 0, 0, 0, 0, 0, 0, 0, 0, 0, 0, 0, 0, 0, 0, 0, 0, 0, 0, 0, 0, 0, 0, 0, 0, 0, 0, 0, 0, 0, 0, 0, 0, 0, 0, 0, 0, 0, 0, 0, 0, 0, 0, 0, 0, 1, 0, 0, 1, 2, 2, 2, 2, 2, 2, 2, 2, 2, 2, 2, 2, 2, 2, 2, 2, 2, 2, 2, 2, 2, 2, 2, 2, 2, 2, 2, 2, 2, 2, 2, 2, 2, 2, 2, 2, 2, 2, 2, 2, 3, 2, 2, 2, 2, 2, 3, 3, 3, 3, 2, 2, 2, 2, 2, 2, 2, 2, 2, 2, 2, 2, 2, 2, 2, 2, 2, 2, 2, 2, 2, 2, 2, 2, 2, 2, 2, 2, 2, 2, 2, 2, 2, 2, 2, 4, 4, 4, 4, 4, 2, 2, 2, 2, 2, 2, 2, 2, 2, 2, 2, 2, 2, 2, 2, 2, 2, 2, 2, 2, 2, 2, 2, 2, 2, 2, 2, 2, 2, 2, 2, 2, 2, 2, 2, 2, 2, 2, 2, 2, 2, 2, 2, 2, 2, 2, 2, 2, 2, 2, 2, 2, 2, 2, 2, 2, 2, 2, 2, 2, 2, 2, 2, 2, 2, 2, 4, 2, 2, 2, 2, 2, 2, 2, 2, 2, 2, 2, 2, 2, 2, 2, 2, 4, 4, 4, 4, 4, 4, 4, 4, 4])
_uv = me_cylinder.uv_layers.new(name='UVMap')
_uv.uv.foreach_set('vector', [1.0, 0.5, 1.0, 1.0, 0.9688, 1.0, 0.9688, 0.5, 0.9688, 0.5, 0.9688, 1.0, 0.9375, 1.0, 0.9375, 0.5, 0.9375, 0.5, 0.9375, 1.0, 0.9062, 1.0, 0.9062, 0.5, 0.9062, 0.5, 0.9062, 1.0, 0.875, 1.0, 0.875, 0.5, 0.875, 0.5, 0.875, 1.0, 0.8438, 1.0, 0.8438, 0.5, 0.8438, 0.5, 0.8438, 1.0, 0.8125, 1.0, 0.8125, 0.5, 0.8125, 0.5, 0.8125, 1.0, 0.7812, 1.0, 0.7812, 0.5, 0.7812, 0.5, 0.7812, 1.0, 0.75, 1.0, 0.75, 0.5, 0.75, 0.5, 0.75, 1.0, 0.7188, 1.0, 0.7188, 0.5, 0.7188, 0.5, 0.7188, 1.0, 0.6875, 1.0, 0.6875, 0.5, 0.6875, 0.5, 0.6875, 1.0, 0.6562, 1.0, 0.6562, 0.5, 0.6562, 0.5, 0.6562, 1.0, 0.625, 1.0, 0.625, 0.5, 0.625, 0.5, 0.625, 1.0, 0.5938, 1.0, 0.5938, 0.5, 0.5938, 0.5, 0.5938, 1.0, 0.5625, 1.0, 0.5625, 0.5, 0.5625, 0.5, 0.5625, 1.0, 0.5312, 1.0, 0.5312, 0.5, 0.5312, 0.5, 0.5312, 1.0, 0.5, 1.0, 0.5, 0.5, 0.5, 0.5, 0.5, 1.0, 0.4688, 1.0, 0.4688, 0.5, 0.4688, 0.5, 0.4688, 1.0, 0.4375, 1.0, 0.4375, 0.5, 0.4375, 0.5, 0.4375, 1.0, 0.4062, 1.0, 0.4062, 0.5, 0.4062, 0.5, 0.4062, 1.0, 0.375, 1.0, 0.375, 0.5, 0.375, 0.5, 0.375, 1.0, 0.3438, 1.0, 0.3438, 0.5, 0.3438, 0.5, 0.3438, 1.0, 0.3125, 1.0, 0.3125, 0.5, 0.3125, 0.5, 0.3125, 1.0, 0.2812, 1.0, 0.2812, 0.5, 0.2812, 0.5, 0.2812, 1.0, 0.25, 1.0, 0.25, 0.5, 0.25, 0.5, 0.25, 1.0, 0.2188, 1.0, 0.2188, 0.5, 0.2188, 0.5, 0.2188, 1.0, 0.1875, 1.0, 0.1875, 0.5, 0.1875, 0.5, 0.1875, 1.0, 0.1562, 1.0, 0.1562, 0.5, 0.1562, 0.5, 0.1562, 1.0, 0.125, 1.0, 0.125, 0.5, 0.125, 0.5, 0.125, 1.0, 0.09375, 1.0, 0.09375, 0.5, 0.09375, 0.5, 0.09375, 1.0, 0.0625, 1.0, 0.0625, 0.5, 0.3125, 0.5, 0.3125, 0.5, 0.3438, 0.5, 0.3438, 0.5, 0.0625, 0.5, 0.0625, 1.0, 0.03125, 1.0, 0.03125, 0.5, 0.03125, 0.5, 0.03125, 1.0, 0.0, 1.0, 0.0, 0.5, 1.0, 0.5, 0.9688, 0.5, 0.9688, 1.0, 1.0, 1.0, 0.9688, 0.5, 0.9375, 0.5, 0.9375, 1.0, 0.9688, 1.0, 0.9375, 0.5, 0.9062, 0.5, 0.9062, 1.0, 0.9375, 1.0, 0.9062, 0.5, 0.875, 0.5, 0.875, 1.0, 0.9062, 1.0, 0.875, 0.5, 0.8438, 0.5, 0.8438, 1.0, 0.875, 1.0, 0.8438, 0.5, 0.8125, 0.5, 0.8125, 1.0, 0.8438, 1.0, 0.8125, 0.5, 0.7812, 0.5, 0.7812, 1.0, 0.8125, 1.0, 0.7812, 0.5, 0.75, 0.5, 0.75, 1.0, 0.7812, 1.0, 0.75, 0.5, 0.7188, 0.5, 0.7188, 1.0, 0.75, 1.0, 0.7188, 0.5, 0.6875, 0.5, 0.6875, 1.0, 0.7188, 1.0, 0.6875, 0.5, 0.6562, 0.5, 0.6562, 1.0, 0.6875, 1.0, 0.6562, 0.5, 0.625, 0.5, 0.625, 1.0, 0.6562, 1.0, 0.625, 0.5, 0.5938, 0.5, 0.5938, 1.0, 0.625, 1.0, 0.5938, 0.5, 0.5625, 0.5, 0.5625, 1.0, 0.5938, 1.0, 0.5625, 0.5, 0.5312, 0.5, 0.5312, 1.0, 0.5625, 1.0, 0.5312, 0.5, 0.5, 0.5, 0.5, 1.0, 0.5312, 1.0, 0.5, 0.5, 0.4688, 0.5, 0.4688, 1.0, 0.5, 1.0, 0.4688, 0.5, 0.4375, 0.5, 0.4375, 1.0, 0.4688, 1.0, 0.4375, 0.5, 0.4062, 0.5, 0.4062, 1.0, 0.4375, 1.0, 0.4062, 0.5, 0.375, 0.5, 0.375, 1.0, 0.4062, 1.0, 0.375, 0.5, 0.3438, 0.5, 0.3438, 1.0, 0.375, 1.0, 0.3438, 0.5, 0.3125, 0.5, 0.3125, 1.0, 0.3438, 1.0, 0.3125, 0.5, 0.2812, 0.5, 0.2812, 1.0, 0.3125, 1.0, 0.2812, 0.5, 0.25, 0.5, 0.25, 1.0, 0.2812, 1.0, 0.25, 0.5, 0.2188, 0.5, 0.2188, 1.0, 0.25, 1.0, 0.2188, 0.5, 0.1875, 0.5, 0.1875, 1.0, 0.2188, 1.0, 0.1875, 0.5, 0.1562, 0.5, 0.1562, 1.0, 0.1875, 1.0, 0.1562, 0.5, 0.125, 0.5, 0.125, 1.0, 0.1562, 1.0, 0.125, 0.5, 0.09375, 0.5, 0.09375, 1.0, 0.125, 1.0, 0.09375, 0.5, 0.0625, 0.5, 0.0625, 1.0, 0.09375, 1.0, 0.3438, 0.5, 0.3438, 0.5, 0.375, 0.5, 0.375, 0.5, 0.0625, 0.5, 0.03125, 0.5, 0.03125, 1.0, 0.0625, 1.0, 0.03125, 0.5, 0.0, 0.5, 0.0, 1.0, 0.03125, 1.0, 0.2812, 0.5, 0.2812, 0.5, 0.3125, 0.5, 0.3125, 0.5, 0.25, 0.5, 0.25, 0.5, 0.2812, 0.5, 0.2812, 0.5, 0.2188, 0.5, 0.2188, 0.5, 0.25, 0.5, 0.25, 0.5, 0.1875, 0.5, 0.1875, 0.5, 0.2188, 0.5, 0.2188, 0.5, 0.1562, 0.5, 0.1562, 0.5, 0.1875, 0.5, 0.1875, 0.5, 0.125, 0.5, 0.125, 0.5, 0.1562, 0.5, 0.1562, 0.5, 0.09375, 0.5, 0.09375, 0.5, 0.125, 0.5, 0.125, 0.5, 0.0625, 0.5, 0.0625, 0.5, 0.09375, 0.5, 0.09375, 0.5, 0.03125, 0.5, 0.03125, 0.5, 0.0625, 0.5, 0.0625, 0.5, 0.375, 0.5, 0.375, 0.5, 0.4062, 0.5, 0.4062, 0.5, 0.4062, 0.5, 0.4062, 0.5, 0.4375, 0.5, 0.4375, 0.5, 0.4375, 0.5, 0.4375, 0.5, 0.4688, 0.5, 0.4688, 0.5, 0.4688, 0.5, 0.4688, 0.5, 0.5, 0.5, 0.5, 0.5, 0.5, 0.5, 0.5, 0.5, 0.5312, 0.5, 0.5312, 0.5, 0.5312, 0.5, 0.5312, 0.5, 0.5625, 0.5, 0.5625, 0.5, 0.5625, 0.5, 0.5625, 0.5, 0.5938, 0.5, 0.5938, 0.5, 0.5938, 0.5, 0.5938, 0.5, 0.625, 0.5, 0.625, 0.5, 0.625, 0.5, 0.625, 0.5, 0.6562, 0.5, 0.6562, 0.5, 0.6562, 0.5, 0.6562, 0.5, 0.6875, 0.5, 0.6875, 0.5, 0.6875, 0.5, 0.6875, 0.5, 0.7188, 0.5, 0.7188, 0.5, 0.7188, 0.5, 0.7188, 0.5, 0.75, 0.5, 0.75, 0.5, 0.75, 0.5, 0.75, 0.5, 0.7812, 0.5, 0.7812, 0.5, 0.7812, 0.5, 0.7812, 0.5, 0.8125, 0.5, 0.8125, 0.5, 0.8125, 0.5, 0.8125, 0.5, 0.8438, 0.5, 0.8438, 0.5, 0.8438, 0.5, 0.8438, 0.5, 0.875, 0.5, 0.875, 0.5, 0.875, 0.5, 0.875, 0.5, 0.9062, 0.5, 0.9062, 0.5, 0.9062, 0.5, 0.9062, 0.5, 0.9375, 0.5, 0.9375, 0.5, 0.9375, 0.5, 0.9375, 0.5, 0.9688, 0.5, 0.9688, 0.5, 0.9688, 0.5, 0.9688, 0.5, 1.0, 0.5, 1.0, 0.5, 1.0, 0.5, 1.0, 0.5, 0.03125, 0.5, 0.03125, 0.5, 0.2812, 1.0, 0.2812, 1.0, 0.25, 1.0, 0.25, 1.0, 0.75, 1.0, 0.75, 1.0, 0.7188, 1.0, 0.7188, 1.0, 0.7188, 1.0, 0.7188, 1.0, 0.6875, 1.0, 0.6875, 1.0, 0.6875, 1.0, 0.6875, 1.0, 0.6562, 1.0, 0.6562, 1.0, 0.6562, 1.0, 0.6562, 1.0, 0.625, 1.0, 0.625, 1.0, 0.625, 1.0, 0.625, 1.0, 0.5938, 1.0, 0.5938, 1.0, 0.5938, 1.0, 0.5938, 1.0, 0.5625, 1.0, 0.5625, 1.0, 0.5625, 1.0, 0.5625, 1.0, 0.5312, 1.0, 0.5312, 1.0, 0.5312, 1.0, 0.5312, 1.0, 0.5, 1.0, 0.5, 1.0, 0.7812, 1.0, 0.7812, 1.0, 0.75, 1.0, 0.75, 1.0, 0.8125, 1.0, 0.8125, 1.0, 0.7812, 1.0, 0.7812, 1.0, 0.8438, 1.0, 0.8438, 1.0, 0.8125, 1.0, 0.8125, 1.0, 0.875, 1.0, 0.875, 1.0, 0.8438, 1.0, 0.8438, 1.0, 0.9062, 1.0, 0.9062, 1.0, 0.875, 1.0, 0.875, 1.0, 0.9375, 1.0, 0.9375, 1.0, 0.9062, 1.0, 0.9062, 1.0, 0.9688, 1.0, 0.9688, 1.0, 0.9375, 1.0, 0.9375, 1.0, 1.0, 1.0, 1.0, 1.0, 0.9688, 1.0, 0.9688, 1.0, 0.03125, 1.0, 0.03125, 1.0, 0.0, 1.0, 1.0, 1.0, 0.0625, 1.0, 0.0625, 1.0, 0.03125, 1.0, 0.03125, 1.0, 0.09375, 1.0, 0.09375, 1.0, 0.0625, 1.0, 0.0625, 1.0, 0.125, 1.0, 0.125, 1.0, 0.09375, 1.0, 0.09375, 1.0, 0.1562, 1.0, 0.1562, 1.0, 0.125, 1.0, 0.125, 1.0, 0.1875, 1.0, 0.1875, 1.0, 0.1562, 1.0, 0.1562, 1.0, 0.2188, 1.0, 0.2188, 1.0, 0.1875, 1.0, 0.1875, 1.0, 0.25, 1.0, 0.25, 1.0, 0.2188, 1.0, 0.2188, 1.0, 0.3125, 1.0, 0.3125, 1.0, 0.2812, 1.0, 0.2812, 1.0, 0.3438, 1.0, 0.3438, 1.0, 0.3125, 1.0, 0.3125, 1.0, 0.375, 1.0, 0.375, 1.0, 0.3438, 1.0, 0.3438, 1.0, 0.4062, 1.0, 0.4062, 1.0, 0.375, 1.0, 0.375, 1.0, 0.4375, 1.0, 0.4375, 1.0, 0.4062, 1.0, 0.4062, 1.0, 0.4688, 1.0, 0.4688, 1.0, 0.4375, 1.0, 0.4375, 1.0, 0.5, 1.0, 0.5, 1.0, 0.4688, 1.0, 0.4688, 1.0, 1.0, 0.5, 0.9688, 0.5, 0.9688, 1.0, 1.0, 1.0, 0.9688, 0.5, 0.9375, 0.5, 0.9375, 1.0, 0.9688, 1.0, 0.9375, 0.5, 0.9062, 0.5, 0.9062, 1.0, 0.9375, 1.0, 0.9062, 0.5, 0.875, 0.5, 0.875, 1.0, 0.9062, 1.0, 0.875, 0.5, 0.8438, 0.5, 0.8438, 1.0, 0.875, 1.0, 0.8438, 0.5, 0.8125, 0.5, 0.8125, 1.0, 0.8438, 1.0, 0.8125, 0.5, 0.7812, 0.5, 0.7812, 1.0, 0.8125, 1.0, 0.7812, 0.5, 0.75, 0.5, 0.75, 1.0, 0.7812, 1.0, 0.75, 0.5, 0.7188, 0.5, 0.7188, 1.0, 0.75, 1.0, 0.7188, 0.5, 0.6875, 0.5, 0.6875, 1.0, 0.7188, 1.0, 0.6875, 0.5, 0.6562, 0.5, 0.6562, 1.0, 0.6875, 1.0, 0.6562, 0.5, 0.625, 0.5, 0.625, 1.0, 0.6562, 1.0, 0.625, 0.5, 0.5938, 0.5, 0.5938, 1.0, 0.625, 1.0, 0.5938, 0.5, 0.5625, 0.5, 0.5625, 1.0, 0.5938, 1.0, 0.5625, 0.5, 0.5312, 0.5, 0.5312, 1.0, 0.5625, 1.0, 0.5312, 0.5, 0.5, 0.5, 0.5, 1.0, 0.5312, 1.0, 0.5, 0.5, 0.4688, 0.5, 0.4688, 1.0, 0.5, 1.0, 0.4688, 0.5, 0.4375, 0.5, 0.4375, 1.0, 0.4688, 1.0, 0.4375, 0.5, 0.4062, 0.5, 0.4062, 1.0, 0.4375, 1.0, 0.4062, 0.5, 0.375, 0.5, 0.375, 1.0, 0.4062, 1.0, 0.375, 0.5, 0.3438, 0.5, 0.3438, 1.0, 0.375, 1.0, 0.3438, 0.5, 0.3125, 0.5, 0.3125, 1.0, 0.3438, 1.0, 0.3125, 0.5, 0.2812, 0.5, 0.2812, 1.0, 0.3125, 1.0, 0.2812, 0.5, 0.25, 0.5, 0.25, 1.0, 0.2812, 1.0, 0.25, 0.5, 0.2188, 0.5, 0.2188, 1.0, 0.25, 1.0, 0.2188, 0.5, 0.1875, 0.5, 0.1875, 1.0, 0.2188, 1.0, 0.1875, 0.5, 0.1562, 0.5, 0.1562, 1.0, 0.1875, 1.0, 0.1562, 0.5, 0.125, 0.5, 0.125, 1.0, 0.1562, 1.0, 0.125, 0.5, 0.09375, 0.5, 0.09375, 1.0, 0.125, 1.0, 0.09375, 0.5, 0.0625, 0.5, 0.0625, 1.0, 0.09375, 1.0, 0.2968, 0.4854, 0.3418, 0.4717, 0.3833, 0.4496, 0.4197, 0.4197, 0.4496, 0.3833, 0.4717, 0.3418, 0.4854, 0.2968, 0.49, 0.25, 0.4854, 0.2032, 0.4717, 0.1582, 0.4496, 0.1167, 0.4197, 0.08029, 0.3833, 0.05045, 0.3418, 0.02827, 0.2968, 0.01461, 0.25, 0.01, 0.2032, 0.01461, 0.1582, 0.02827, 0.1167, 0.05045, 0.08029, 0.08029, 0.05045, 0.1167, 0.02827, 0.1582, 0.01461, 0.2032, 0.01, 0.25, 0.01461, 0.2968, 0.02827, 0.3418, 0.05045, 0.3833, 0.08029, 0.4197, 0.1167, 0.4496, 0.1582, 0.4717, 0.2032, 0.4854, 0.25, 0.49, 0.0625, 0.5, 0.03125, 0.5, 0.03125, 1.0, 0.0625, 1.0, 0.03125, 0.5, 0.0, 0.5, 0.0, 1.0, 0.03125, 1.0, 0.75, 0.49, 0.7032, 0.4854, 0.6582, 0.4717, 0.6167, 0.4496, 0.5803, 0.4197, 0.5504, 0.3833, 0.5283, 0.3418, 0.5146, 0.2968, 0.51, 0.25, 0.5146, 0.2032, 0.5283, 0.1582, 0.5504, 0.1167, 0.5803, 0.08029, 0.6167, 0.05045, 0.6582, 0.02827, 0.7032, 0.01461, 0.75, 0.01, 0.7968, 0.01461, 0.8418, 0.02827, 0.8833, 0.05045, 0.9197, 0.08029, 0.9496, 0.1167, 0.9717, 0.1582, 0.9854, 0.2032, 0.99, 0.25, 0.9854, 0.2968, 0.9717, 0.3418, 0.9496, 0.3833, 0.9197, 0.4197, 0.8833, 0.4496, 0.8418, 0.4717, 0.7968, 0.4854, 1.0, 0.5, 0.9688, 0.5, 0.9688, 1.0, 1.0, 1.0, 0.9688, 0.5, 0.9375, 0.5, 0.9375, 1.0, 0.9688, 1.0, 0.9375, 0.5, 0.9062, 0.5, 0.9062, 1.0, 0.9375, 1.0, 0.9062, 0.5, 0.875, 0.5, 0.875, 1.0, 0.9062, 1.0, 0.875, 0.5, 0.8438, 0.5, 0.8438, 1.0, 0.875, 1.0, 0.8438, 0.5, 0.8125, 0.5, 0.8125, 1.0, 0.8438, 1.0, 0.8125, 0.5, 0.7812, 0.5, 0.7812, 1.0, 0.8125, 1.0, 0.7812, 0.5, 0.75, 0.5, 0.75, 1.0, 0.7812, 1.0, 0.75, 0.5, 0.7188, 0.5, 0.7188, 1.0, 0.75, 1.0, 0.7188, 0.5, 0.6875, 0.5, 0.6875, 1.0, 0.7188, 1.0, 0.6875, 0.5, 0.6562, 0.5, 0.6562, 1.0, 0.6875, 1.0, 0.6562, 0.5, 0.625, 0.5, 0.625, 1.0, 0.6562, 1.0, 0.625, 0.5, 0.5938, 0.5, 0.5938, 1.0, 0.625, 1.0, 0.5938, 0.5, 0.5625, 0.5, 0.5625, 1.0, 0.5938, 1.0, 0.5625, 0.5, 0.5312, 0.5, 0.5312, 1.0, 0.5625, 1.0, 0.5312, 0.5, 0.5, 0.5, 0.5, 1.0, 0.5312, 1.0, 0.5, 0.5, 0.4688, 0.5, 0.4688, 1.0, 0.5, 1.0, 0.4688, 0.5, 0.4375, 0.5, 0.4375, 1.0, 0.4688, 1.0, 0.4375, 0.5, 0.4062, 0.5, 0.4062, 1.0, 0.4375, 1.0, 0.4062, 0.5, 0.375, 0.5, 0.375, 1.0, 0.4062, 1.0, 0.375, 0.5, 0.3438, 0.5, 0.3438, 1.0, 0.375, 1.0, 0.3438, 0.5, 0.3125, 0.5, 0.3125, 1.0, 0.3438, 1.0, 0.3125, 0.5, 0.2812, 0.5, 0.2812, 1.0, 0.3125, 1.0, 0.2812, 0.5, 0.25, 0.5, 0.25, 1.0, 0.2812, 1.0, 0.25, 0.5, 0.2188, 0.5, 0.2188, 1.0, 0.25, 1.0, 0.2188, 0.5, 0.1875, 0.5, 0.1875, 1.0, 0.2188, 1.0, 0.1875, 0.5, 0.1562, 0.5, 0.1562, 1.0, 0.1875, 1.0, 0.1562, 0.5, 0.125, 0.5, 0.125, 1.0, 0.1562, 1.0, 0.125, 0.5, 0.09375, 0.5, 0.09375, 1.0, 0.125, 1.0, 0.09375, 0.5, 0.0625, 0.5, 0.0625, 1.0, 0.09375, 1.0, 0.2968, 0.4854, 0.3418, 0.4717, 0.3833, 0.4496, 0.4197, 0.4197, 0.4496, 0.3833, 0.4717, 0.3418, 0.4854, 0.2968, 0.49, 0.25, 0.4854, 0.2032, 0.4717, 0.1582, 0.4496, 0.1167, 0.4197, 0.08029, 0.3833, 0.05045, 0.3418, 0.02827, 0.2968, 0.01461, 0.25, 0.01, 0.2032, 0.01461, 0.1582, 0.02827, 0.1167, 0.05045, 0.08029, 0.08029, 0.05045, 0.1167, 0.02827, 0.1582, 0.01461, 0.2032, 0.01, 0.25, 0.01461, 0.2968, 0.02827, 0.3418, 0.05045, 0.3833, 0.08029, 0.4197, 0.1167, 0.4496, 0.1582, 0.4717, 0.2032, 0.4854, 0.25, 0.49, 0.0625, 0.5, 0.03125, 0.5, 0.03125, 1.0, 0.0625, 1.0, 0.03125, 0.5, 0.0, 0.5, 0.0, 1.0, 0.03125, 1.0, 0.75, 0.49, 0.7032, 0.4854, 0.6582, 0.4717, 0.6167, 0.4496, 0.5803, 0.4197, 0.5504, 0.3833, 0.5283, 0.3418, 0.5146, 0.2968, 0.51, 0.25, 0.5146, 0.2032, 0.5283, 0.1582, 0.5504, 0.1167, 0.5803, 0.08029, 0.6167, 0.05045, 0.6582, 0.02827, 0.7032, 0.01461, 0.75, 0.01, 0.7968, 0.01461, 0.8418, 0.02827, 0.8833, 0.05045, 0.9197, 0.08029, 0.9496, 0.1167, 0.9717, 0.1582, 0.9854, 0.2032, 0.99, 0.25, 0.9854, 0.2968, 0.9717, 0.3418, 0.9496, 0.3833, 0.9197, 0.4197, 0.8833, 0.4496, 0.8418, 0.4717, 0.7968, 0.4854, 1.0, 0.5, 0.9688, 0.5, 0.9688, 1.0, 1.0, 1.0, 0.9688, 0.5, 0.9375, 0.5, 0.9375, 1.0, 0.9688, 1.0, 0.9375, 0.5, 0.9062, 0.5, 0.9062, 1.0, 0.9375, 1.0, 0.9062, 0.5, 0.875, 0.5, 0.875, 1.0, 0.9062, 1.0, 0.875, 0.5, 0.8438, 0.5, 0.8438, 1.0, 0.875, 1.0, 0.8438, 0.5, 0.8125, 0.5, 0.8125, 1.0, 0.8438, 1.0, 0.8125, 0.5, 0.7812, 0.5, 0.7812, 1.0, 0.8125, 1.0, 0.7812, 0.5, 0.75, 0.5, 0.75, 1.0, 0.7812, 1.0, 0.75, 0.5, 0.7188, 0.5, 0.7188, 1.0, 0.75, 1.0, 0.7188, 0.5, 0.6875, 0.5, 0.6875, 1.0, 0.7188, 1.0, 0.6875, 0.5, 0.6562, 0.5, 0.6562, 1.0, 0.6875, 1.0, 0.6562, 0.5, 0.625, 0.5, 0.625, 1.0, 0.6562, 1.0, 0.625, 0.5, 0.5938, 0.5, 0.5938, 1.0, 0.625, 1.0, 0.5938, 0.5, 0.5625, 0.5, 0.5625, 1.0, 0.5938, 1.0, 0.5625, 0.5, 0.5312, 0.5, 0.5312, 1.0, 0.5625, 1.0, 0.5312, 0.5, 0.5, 0.5, 0.5, 1.0, 0.5312, 1.0, 0.5, 0.5, 0.4688, 0.5, 0.4688, 1.0, 0.5, 1.0, 0.4688, 0.5, 0.4375, 0.5, 0.4375, 1.0, 0.4688, 1.0, 0.4375, 0.5, 0.4062, 0.5, 0.4062, 1.0, 0.4375, 1.0, 0.4062, 0.5, 0.375, 0.5, 0.375, 1.0, 0.4062, 1.0, 0.375, 0.5, 0.3438, 0.5, 0.3438, 1.0, 0.375, 1.0, 0.3438, 0.5, 0.3125, 0.5, 0.3125, 1.0, 0.3438, 1.0, 0.3125, 0.5, 0.2812, 0.5, 0.2812, 1.0, 0.3125, 1.0, 0.2812, 0.5, 0.25, 0.5, 0.25, 1.0, 0.2812, 1.0, 0.25, 0.5, 0.2188, 0.5, 0.2188, 1.0, 0.25, 1.0, 0.2188, 0.5, 0.1875, 0.5, 0.1875, 1.0, 0.2188, 1.0, 0.1875, 0.5, 0.1562, 0.5, 0.1562, 1.0, 0.1875, 1.0, 0.1562, 0.5, 0.125, 0.5, 0.125, 1.0, 0.1562, 1.0, 0.125, 0.5, 0.09375, 0.5, 0.09375, 1.0, 0.125, 1.0, 0.09375, 0.5, 0.0625, 0.5, 0.0625, 1.0, 0.09375, 1.0, 0.3125, 0.5, 0.3438, 0.5, 0.3438, 0.5, 0.3125, 0.5, 0.0625, 0.5, 0.03125, 0.5, 0.03125, 1.0, 0.0625, 1.0, 0.03125, 0.5, 0.0, 0.5, 0.0, 1.0, 0.03125, 1.0, 1.0, 0.5, 1.0, 1.0, 0.9688, 1.0, 0.9688, 0.5, 0.9688, 0.5, 0.9688, 1.0, 0.9375, 1.0, 0.9375, 0.5, 0.9375, 0.5, 0.9375, 1.0, 0.9062, 1.0, 0.9062, 0.5, 0.9062, 0.5, 0.9062, 1.0, 0.875, 1.0, 0.875, 0.5, 0.875, 0.5, 0.875, 1.0, 0.8438, 1.0, 0.8438, 0.5, 0.8438, 0.5, 0.8438, 1.0, 0.8125, 1.0, 0.8125, 0.5, 0.8125, 0.5, 0.8125, 1.0, 0.7812, 1.0, 0.7812, 0.5, 0.7812, 0.5, 0.7812, 1.0, 0.75, 1.0, 0.75, 0.5, 0.75, 0.5, 0.75, 1.0, 0.7188, 1.0, 0.7188, 0.5, 0.7188, 0.5, 0.7188, 1.0, 0.6875, 1.0, 0.6875, 0.5, 0.6875, 0.5, 0.6875, 1.0, 0.6562, 1.0, 0.6562, 0.5, 0.6562, 0.5, 0.6562, 1.0, 0.625, 1.0, 0.625, 0.5, 0.625, 0.5, 0.625, 1.0, 0.5938, 1.0, 0.5938, 0.5, 0.5938, 0.5, 0.5938, 1.0, 0.5625, 1.0, 0.5625, 0.5, 0.5625, 0.5, 0.5625, 1.0, 0.5312, 1.0, 0.5312, 0.5, 0.5312, 0.5, 0.5312, 1.0, 0.5, 1.0, 0.5, 0.5, 0.5, 0.5, 0.5, 1.0, 0.4688, 1.0, 0.4688, 0.5, 0.4688, 0.5, 0.4688, 1.0, 0.4375, 1.0, 0.4375, 0.5, 0.4375, 0.5, 0.4375, 1.0, 0.4062, 1.0, 0.4062, 0.5, 0.4062, 0.5, 0.4062, 1.0, 0.375, 1.0, 0.375, 0.5, 0.375, 0.5, 0.375, 1.0, 0.3438, 1.0, 0.3438, 0.5, 0.3438, 0.5, 0.3438, 1.0, 0.3125, 1.0, 0.3125, 0.5, 0.3125, 0.5, 0.3125, 1.0, 0.2812, 1.0, 0.2812, 0.5, 0.2812, 0.5, 0.2812, 1.0, 0.25, 1.0, 0.25, 0.5, 0.25, 0.5, 0.25, 1.0, 0.2188, 1.0, 0.2188, 0.5, 0.2188, 0.5, 0.2188, 1.0, 0.1875, 1.0, 0.1875, 0.5, 0.1875, 0.5, 0.1875, 1.0, 0.1562, 1.0, 0.1562, 0.5, 0.1562, 0.5, 0.1562, 1.0, 0.125, 1.0, 0.125, 0.5, 0.125, 0.5, 0.125, 1.0, 0.09375, 1.0, 0.09375, 0.5, 0.09375, 0.5, 0.09375, 1.0, 0.0625, 1.0, 0.0625, 0.5, 0.3438, 0.5, 0.375, 0.5, 0.375, 0.5, 0.3438, 0.5, 0.0625, 0.5, 0.0625, 1.0, 0.03125, 1.0, 0.03125, 0.5, 0.03125, 0.5, 0.03125, 1.0, 0.0, 1.0, 0.0, 0.5, 0.2812, 0.5, 0.3125, 0.5, 0.3125, 0.5, 0.2812, 0.5, 0.25, 0.5, 0.2812, 0.5, 0.2812, 0.5, 0.25, 0.5, 0.2188, 0.5, 0.25, 0.5, 0.25, 0.5, 0.2188, 0.5, 0.1875, 0.5, 0.2188, 0.5, 0.2188, 0.5, 0.1875, 0.5, 0.1562, 0.5, 0.1875, 0.5, 0.1875, 0.5, 0.1562, 0.5, 0.125, 0.5, 0.1562, 0.5, 0.1562, 0.5, 0.125, 0.5, 0.09375, 0.5, 0.125, 0.5, 0.125, 0.5, 0.09375, 0.5, 0.0625, 0.5, 0.09375, 0.5, 0.09375, 0.5, 0.0625, 0.5, 0.03125, 0.5, 0.0625, 0.5, 0.0625, 0.5, 0.03125, 0.5, 0.375, 0.5, 0.4062, 0.5, 0.4062, 0.5, 0.375, 0.5, 0.4062, 0.5, 0.4375, 0.5, 0.4375, 0.5, 0.4062, 0.5, 0.4375, 0.5, 0.4688, 0.5, 0.4688, 0.5, 0.4375, 0.5, 0.4688, 0.5, 0.5, 0.5, 0.5, 0.5, 0.4688, 0.5, 0.5, 0.5, 0.5312, 0.5, 0.5312, 0.5, 0.5, 0.5, 0.5312, 0.5, 0.5625, 0.5, 0.5625, 0.5, 0.5312, 0.5, 0.5625, 0.5, 0.5938, 0.5, 0.5938, 0.5, 0.5625, 0.5, 0.5938, 0.5, 0.625, 0.5, 0.625, 0.5, 0.5938, 0.5, 0.625, 0.5, 0.6562, 0.5, 0.6562, 0.5, 0.625, 0.5, 0.6562, 0.5, 0.6875, 0.5, 0.6875, 0.5, 0.6562, 0.5, 0.6875, 0.5, 0.7188, 0.5, 0.7188, 0.5, 0.6875, 0.5, 0.7188, 0.5, 0.75, 0.5, 0.75, 0.5, 0.7188, 0.5, 0.75, 0.5, 0.7812, 0.5, 0.7812, 0.5, 0.75, 0.5, 0.7812, 0.5, 0.8125, 0.5, 0.8125, 0.5, 0.7812, 0.5, 0.8125, 0.5, 0.8438, 0.5, 0.8438, 0.5, 0.8125, 0.5, 0.8438, 0.5, 0.875, 0.5, 0.875, 0.5, 0.8438, 0.5, 0.875, 0.5, 0.9062, 0.5, 0.9062, 0.5, 0.875, 0.5, 0.9062, 0.5, 0.9375, 0.5, 0.9375, 0.5, 0.9062, 0.5, 0.9375, 0.5, 0.9688, 0.5, 0.9688, 0.5, 0.9375, 0.5, 0.9688, 0.5, 1.0, 0.5, 1.0, 0.5, 0.9688, 0.5, 1.0, 0.5, 0.03125, 0.5, 0.03125, 0.5, 1.0, 0.5, 0.2812, 1.0, 0.25, 1.0, 0.25, 1.0, 0.2812, 1.0, 0.75, 1.0, 0.7188, 1.0, 0.7188, 1.0, 0.75, 1.0, 0.7188, 1.0, 0.6875, 1.0, 0.6875, 1.0, 0.7188, 1.0, 0.6875, 1.0, 0.6562, 1.0, 0.6562, 1.0, 0.6875, 1.0, 0.6562, 1.0, 0.625, 1.0, 0.625, 1.0, 0.6562, 1.0, 0.625, 1.0, 0.5938, 1.0, 0.5938, 1.0, 0.625, 1.0, 0.5938, 1.0, 0.5625, 1.0, 0.5625, 1.0, 0.5938, 1.0, 0.5625, 1.0, 0.5312, 1.0, 0.5312, 1.0, 0.5625, 1.0, 0.5312, 1.0, 0.5, 1.0, 0.5, 1.0, 0.5312, 1.0, 0.7812, 1.0, 0.75, 1.0, 0.75, 1.0, 0.7812, 1.0, 0.8125, 1.0, 0.7812, 1.0, 0.7812, 1.0, 0.8125, 1.0, 0.8438, 1.0, 0.8125, 1.0, 0.8125, 1.0, 0.8438, 1.0, 0.875, 1.0, 0.8438, 1.0, 0.8438, 1.0, 0.875, 1.0, 0.9062, 1.0, 0.875, 1.0, 0.875, 1.0, 0.9062, 1.0, 0.9375, 1.0, 0.9062, 1.0, 0.9062, 1.0, 0.9375, 1.0, 0.9688, 1.0, 0.9375, 1.0, 0.9375, 1.0, 0.9688, 1.0, 1.0, 1.0, 0.9688, 1.0, 0.9688, 1.0, 1.0, 1.0, 0.03125, 1.0, 1.0, 1.0, 0.0, 1.0, 0.03125, 1.0, 0.0625, 1.0, 0.03125, 1.0, 0.03125, 1.0, 0.0625, 1.0, 0.09375, 1.0, 0.0625, 1.0, 0.0625, 1.0, 0.09375, 1.0, 0.125, 1.0, 0.09375, 1.0, 0.09375, 1.0, 0.125, 1.0, 0.1562, 1.0, 0.125, 1.0, 0.125, 1.0, 0.1562, 1.0, 0.1875, 1.0, 0.1562, 1.0, 0.1562, 1.0, 0.1875, 1.0, 0.2188, 1.0, 0.1875, 1.0, 0.1875, 1.0, 0.2188, 1.0, 0.25, 1.0, 0.2188, 1.0, 0.2188, 1.0, 0.25, 1.0, 0.3125, 1.0, 0.2812, 1.0, 0.2812, 1.0, 0.3125, 1.0, 0.3438, 1.0, 0.3125, 1.0, 0.3125, 1.0, 0.3438, 1.0, 0.375, 1.0, 0.3438, 1.0, 0.3438, 1.0, 0.375, 1.0, 0.4062, 1.0, 0.375, 1.0, 0.375, 1.0, 0.4062, 1.0, 0.4375, 1.0, 0.4062, 1.0, 0.4062, 1.0, 0.4375, 1.0, 0.4688, 1.0, 0.4375, 1.0, 0.4375, 1.0, 0.4688, 1.0, 0.5, 1.0, 0.4688, 1.0, 0.4688, 1.0, 0.5, 1.0, 1.0, 0.5, 1.0, 1.0, 0.9688, 1.0, 0.9688, 0.5, 0.9688, 0.5, 0.9688, 1.0, 0.9375, 1.0, 0.9375, 0.5, 0.9375, 0.5, 0.9375, 1.0, 0.9062, 1.0, 0.9062, 0.5, 0.9062, 0.5, 0.9062, 1.0, 0.875, 1.0, 0.875, 0.5, 0.875, 0.5, 0.875, 1.0, 0.8438, 1.0, 0.8438, 0.5, 0.8438, 0.5, 0.8438, 1.0, 0.8125, 1.0, 0.8125, 0.5, 0.8125, 0.5, 0.8125, 1.0, 0.7812, 1.0, 0.7812, 0.5, 0.7812, 0.5, 0.7812, 1.0, 0.75, 1.0, 0.75, 0.5, 0.75, 0.5, 0.75, 1.0, 0.7188, 1.0, 0.7188, 0.5, 0.7188, 0.5, 0.7188, 1.0, 0.6875, 1.0, 0.6875, 0.5, 0.6875, 0.5, 0.6875, 1.0, 0.6562, 1.0, 0.6562, 0.5, 0.6562, 0.5, 0.6562, 1.0, 0.625, 1.0, 0.625, 0.5, 0.625, 0.5, 0.625, 1.0, 0.5938, 1.0, 0.5938, 0.5, 0.5938, 0.5, 0.5938, 1.0, 0.5625, 1.0, 0.5625, 0.5, 0.5625, 0.5, 0.5625, 1.0, 0.5312, 1.0, 0.5312, 0.5, 0.5312, 0.5, 0.5312, 1.0, 0.5, 1.0, 0.5, 0.5, 0.5, 0.5, 0.5, 1.0, 0.4688, 1.0, 0.4688, 0.5, 0.4688, 0.5, 0.4688, 1.0, 0.4375, 1.0, 0.4375, 0.5, 0.4375, 0.5, 0.4375, 1.0, 0.4062, 1.0, 0.4062, 0.5, 0.4062, 0.5, 0.4062, 1.0, 0.375, 1.0, 0.375, 0.5, 0.375, 0.5, 0.375, 1.0, 0.3438, 1.0, 0.3438, 0.5, 0.3438, 0.5, 0.3438, 1.0, 0.3125, 1.0, 0.3125, 0.5, 0.3125, 0.5, 0.3125, 1.0, 0.2812, 1.0, 0.2812, 0.5, 0.2812, 0.5, 0.2812, 1.0, 0.25, 1.0, 0.25, 0.5, 0.25, 0.5, 0.25, 1.0, 0.2188, 1.0, 0.2188, 0.5, 0.2188, 0.5, 0.2188, 1.0, 0.1875, 1.0, 0.1875, 0.5, 0.1875, 0.5, 0.1875, 1.0, 0.1562, 1.0, 0.1562, 0.5, 0.1562, 0.5, 0.1562, 1.0, 0.125, 1.0, 0.125, 0.5, 0.125, 0.5, 0.125, 1.0, 0.09375, 1.0, 0.09375, 0.5, 0.09375, 0.5, 0.09375, 1.0, 0.0625, 1.0, 0.0625, 0.5, 0.2968, 0.4854, 0.25, 0.49, 0.2032, 0.4854, 0.1582, 0.4717, 0.1167, 0.4496, 0.08029, 0.4197, 0.05045, 0.3833, 0.02827, 0.3418, 0.01461, 0.2968, 0.01, 0.25, 0.01461, 0.2032, 0.02827, 0.1582, 0.05045, 0.1167, 0.08029, 0.08029, 0.1167, 0.05045, 0.1582, 0.02827, 0.2032, 0.01461, 0.25, 0.01, 0.2968, 0.01461, 0.3418, 0.02827, 0.3833, 0.05045, 0.4197, 0.08029, 0.4496, 0.1167, 0.4717, 0.1582, 0.4854, 0.2032, 0.49, 0.25, 0.4854, 0.2968, 0.4717, 0.3418, 0.4496, 0.3833, 0.4197, 0.4197, 0.3833, 0.4496, 0.3418, 0.4717, 0.0625, 0.5, 0.0625, 1.0, 0.03125, 1.0, 0.03125, 0.5, 0.03125, 0.5, 0.03125, 1.0, 0.0, 1.0, 0.0, 0.5, 0.75, 0.49, 0.7968, 0.4854, 0.8418, 0.4717, 0.8833, 0.4496, 0.9197, 0.4197, 0.9496, 0.3833, 0.9717, 0.3418, 0.9854, 0.2968, 0.99, 0.25, 0.9854, 0.2032, 0.9717, 0.1582, 0.9496, 0.1167, 0.9197, 0.08029, 0.8833, 0.05045, 0.8418, 0.02827, 0.7968, 0.01461, 0.75, 0.01, 0.7032, 0.01461, 0.6582, 0.02827, 0.6167, 0.05045, 0.5803, 0.08029, 0.5504, 0.1167, 0.5283, 0.1582, 0.5146, 0.2032, 0.51, 0.25, 0.5146, 0.2968, 0.5283, 0.3418, 0.5504, 0.3833, 0.5803, 0.4197, 0.6167, 0.4496, 0.6582, 0.4717, 0.7032, 0.4854, 1.0, 0.5, 1.0, 1.0, 0.9688, 1.0, 0.9688, 0.5, 0.9688, 0.5, 0.9688, 1.0, 0.9375, 1.0, 0.9375, 0.5, 0.9375, 0.5, 0.9375, 1.0, 0.9062, 1.0, 0.9062, 0.5, 0.9062, 0.5, 0.9062, 1.0, 0.875, 1.0, 0.875, 0.5, 0.875, 0.5, 0.875, 1.0, 0.8438, 1.0, 0.8438, 0.5, 0.8438, 0.5, 0.8438, 1.0, 0.8125, 1.0, 0.8125, 0.5, 0.8125, 0.5, 0.8125, 1.0, 0.7812, 1.0, 0.7812, 0.5, 0.7812, 0.5, 0.7812, 1.0, 0.75, 1.0, 0.75, 0.5, 0.75, 0.5, 0.75, 1.0, 0.7188, 1.0, 0.7188, 0.5, 0.7188, 0.5, 0.7188, 1.0, 0.6875, 1.0, 0.6875, 0.5, 0.6875, 0.5, 0.6875, 1.0, 0.6562, 1.0, 0.6562, 0.5, 0.6562, 0.5, 0.6562, 1.0, 0.625, 1.0, 0.625, 0.5, 0.625, 0.5, 0.625, 1.0, 0.5938, 1.0, 0.5938, 0.5, 0.5938, 0.5, 0.5938, 1.0, 0.5625, 1.0, 0.5625, 0.5, 0.5625, 0.5, 0.5625, 1.0, 0.5312, 1.0, 0.5312, 0.5, 0.5312, 0.5, 0.5312, 1.0, 0.5, 1.0, 0.5, 0.5, 0.5, 0.5, 0.5, 1.0, 0.4688, 1.0, 0.4688, 0.5, 0.4688, 0.5, 0.4688, 1.0, 0.4375, 1.0, 0.4375, 0.5, 0.4375, 0.5, 0.4375, 1.0, 0.4062, 1.0, 0.4062, 0.5, 0.4062, 0.5, 0.4062, 1.0, 0.375, 1.0, 0.375, 0.5, 0.375, 0.5, 0.375, 1.0, 0.3438, 1.0, 0.3438, 0.5, 0.3438, 0.5, 0.3438, 1.0, 0.3125, 1.0, 0.3125, 0.5, 0.3125, 0.5, 0.3125, 1.0, 0.2812, 1.0, 0.2812, 0.5, 0.2812, 0.5, 0.2812, 1.0, 0.25, 1.0, 0.25, 0.5, 0.25, 0.5, 0.25, 1.0, 0.2188, 1.0, 0.2188, 0.5, 0.2188, 0.5, 0.2188, 1.0, 0.1875, 1.0, 0.1875, 0.5, 0.1875, 0.5, 0.1875, 1.0, 0.1562, 1.0, 0.1562, 0.5, 0.1562, 0.5, 0.1562, 1.0, 0.125, 1.0, 0.125, 0.5, 0.125, 0.5, 0.125, 1.0, 0.09375, 1.0, 0.09375, 0.5, 0.09375, 0.5, 0.09375, 1.0, 0.0625, 1.0, 0.0625, 0.5, 0.2968, 0.4854, 0.25, 0.49, 0.2032, 0.4854, 0.1582, 0.4717, 0.1167, 0.4496, 0.08029, 0.4197, 0.05045, 0.3833, 0.02827, 0.3418, 0.01461, 0.2968, 0.01, 0.25, 0.01461, 0.2032, 0.02827, 0.1582, 0.05045, 0.1167, 0.08029, 0.08029, 0.1167, 0.05045, 0.1582, 0.02827, 0.2032, 0.01461, 0.25, 0.01, 0.2968, 0.01461, 0.3418, 0.02827, 0.3833, 0.05045, 0.4197, 0.08029, 0.4496, 0.1167, 0.4717, 0.1582, 0.4854, 0.2032, 0.49, 0.25, 0.4854, 0.2968, 0.4717, 0.3418, 0.4496, 0.3833, 0.4197, 0.4197, 0.3833, 0.4496, 0.3418, 0.4717, 0.0625, 0.5, 0.0625, 1.0, 0.03125, 1.0, 0.03125, 0.5, 0.03125, 0.5, 0.03125, 1.0, 0.0, 1.0, 0.0, 0.5, 0.75, 0.49, 0.7968, 0.4854, 0.8418, 0.4717, 0.8833, 0.4496, 0.9197, 0.4197, 0.9496, 0.3833, 0.9717, 0.3418, 0.9854, 0.2968, 0.99, 0.25, 0.9854, 0.2032, 0.9717, 0.1582, 0.9496, 0.1167, 0.9197, 0.08029, 0.8833, 0.05045, 0.8418, 0.02827, 0.7968, 0.01461, 0.75, 0.01, 0.7032, 0.01461, 0.6582, 0.02827, 0.6167, 0.05045, 0.5803, 0.08029, 0.5504, 0.1167, 0.5283, 0.1582, 0.5146, 0.2032, 0.51, 0.25, 0.5146, 0.2968, 0.5283, 0.3418, 0.5504, 0.3833, 0.5803, 0.4197, 0.6167, 0.4496, 0.6582, 0.4717, 0.7032, 0.4854, 0.037, 1.0, 0.037, 1.0, 0.0, 1.0, 0.0, 1.0, 0.9621, 0.9653, 1.0, 0.9653, 1.0, 1.0, 0.9621, 1.0, 0.037, 0.0, 0.037, 9.095e-13, 0.0, 0.0, 0.0, 0.0, 1.0, 0.06761, 1.0, 0.06761, 1.0, 0.0, 1.0, 0.0, 0.9621, 1.0, 0.9621, 1.0, 1.0, 1.0, 1.0, 1.0, 0.0, 0.9653, 0.0, 0.9653, 0.0, 1.0, 0.0, 1.0, 1.0, 0.9653, 1.0, 0.9653, 1.0, 1.0, 1.0, 1.0, 0.9621, 0.0, 0.9621, 0.0, 1.0, 0.0, 1.0, 0.0, 1.0, 0.9653, 1.0, 0.9653, 1.0, 1.0, 1.0, 1.0, 0.0, 0.06761, 0.0, 0.06761, 0.0, 0.0, 0.0, 0.0, 0.9621, 0.9653, 0.9621, 1.0, 1.0, 1.0, 1.0, 0.9653, 0.0, 0.06761, 0.0, 0.06761, 0.0, 0.0, 0.0, 0.0, 0.037, 1.0, 0.037, 1.0, 0.0, 1.0, 0.0, 1.0, 0.9621, 0.0, 0.9621, 0.0, 1.0, 0.0, 1.0, 0.0, 0.037, 0.0, 0.037, -9.095e-13, 0.07409, 0.0, 0.07409, 0.0, 0.9302, 1.0, 0.9302, 1.0, 0.07409, 1.0, 0.07409, 1.0, 0.037, 0.9653, 0.037, 1.0, 0.07409, 1.0, 0.07409, 0.9653, 0.037, 0.0, 0.037, 0.0, 0.07409, 0.0, 0.07409, 0.0, 0.037, 1.0, 0.037, 1.0, 0.07409, 1.0, 0.07409, 1.0, 0.9302, 0.0, 0.9302, 0.0, 0.07409, 0.0, 0.07409, 0.0, 0.037, 0.9653, 0.07409, 0.9653, 0.07409, 1.0, 0.037, 1.0, 0.9302, 1.0, 0.9302, 1.0, 0.07409, 1.0, 0.07409, 1.0, 0.9621, 1.0, 0.9621, 1.0, 0.9302, 1.0, 0.9302, 1.0, 0.9621, 0.0, 0.9621, 0.0, 0.9302, 0.0, 0.9302, 0.0, 0.9621, 1.0, 0.9621, 1.0, 0.9302, 1.0, 0.9302, 1.0, 0.07409, 0.0, 0.07409, 0.0, 0.9302, 0.0, 0.9302, 0.0, 0.07409, 0.9653, 0.07409, 1.0, 0.9302, 1.0, 0.9302, 0.9653, 0.07409, 0.0, 0.07409, 0.0, 0.9302, 0.0, 0.9302, 0.0, 0.07409, 1.0, 0.07409, 1.0, 0.9302, 1.0, 0.9302, 1.0, 0.07409, 0.9653, 0.9302, 0.9653, 0.9302, 1.0, 0.07409, 1.0, 0.07409, 1.0, 0.07409, 1.0, 0.9302, 1.0, 0.9302, 1.0, 0.9621, 0.0, 0.9621, 0.0, 0.9302, 0.0, 0.9302, 0.0, 0.9302, 0.0, 0.9302, 0.0, 0.07409, 0.0, 0.07409, 0.0, 0.037, 1.0, 0.037, 1.0, 0.07409, 1.0, 0.07409, 1.0, 0.0, 0.9653, 0.0, 0.9653, 0.0, 1.0, 0.0, 1.0, 0.9621, 1.0, 0.9621, 1.0, 1.0, 1.0, 1.0, 1.0, 1.0, 0.06761, 1.0, 0.06761, 1.0, 0.0, 1.0, 0.0, 0.037, 0.0, 0.037, 0.0, 0.0, 0.0, 0.0, 0.0, 0.07409, 1.0, 0.07409, 1.0, 0.9302, 1.0, 0.9302, 1.0, 0.9621, 0.0, 0.9621, 0.0, 0.9302, 0.0, 0.9302, 0.0, 0.07409, 0.0, 0.07409, 0.0, 0.9302, 0.0, 0.9302, 0.0, 0.037, 1.0, 0.037, 1.0, 0.07409, 1.0, 0.07409, 1.0, 0.0, 0.9653, 0.0, 0.9653, 0.0, 1.0, 0.0, 1.0, 0.9621, 1.0, 0.9621, 1.0, 1.0, 1.0, 1.0, 1.0, 1.0, 0.06761, 1.0, 0.06761, 1.0, 0.0, 1.0, 0.0, 0.037, 0.0, 0.037, 0.0, 0.0, 0.0, 0.0, 0.0, 0.9302, 0.0, 0.9302, 0.0, 0.07409, 0.0, 0.07409, 0.0, 0.9302, 0.0, 0.9302, 0.0, 0.9302, 0.0, 0.9302, 0.0, 0.9302, 0.0, 0.9302, 0.0, 0.07409, 0.0, 0.07409, 0.0, 0.07409, 0.0, 0.07409, 0.0, 0.07409, 0.0, 0.07409, 0.0, 1.0, 0.9653, 1.0, 0.9653, 1.0, 0.9354, 1.0, 0.9354, 0.0, 0.8989, 0.0, 0.8989, 0.0, 0.9354, 0.0, 0.9354, 1.0, 0.9653, 1.0, 0.9653, 1.0, 0.9354, 1.0, 0.9354, 0.0, 0.8989, 0.0, 0.8989, 0.0, 0.9354, 0.0, 0.9354, 0.07409, 0.06761, 0.9302, 0.06761, 0.9302, 0.9354, 0.07409, 0.9354, 0.07409, 0.06761, 0.07409, 0.06761, 0.9302, 0.06761, 0.9302, 0.06761, 0.037, 0.06761, 0.07409, 0.06761, 0.07409, 0.9354, 0.037, 0.9354, 0.037, 0.8989, 0.037, 0.4215, 0.037, 0.8989, 0.037, 0.9354, 0.07409, 0.9354, 0.07409, 0.8989, 0.0, 0.9653, 0.0, 0.9653, 0.0, 0.9354, 0.0, 0.9354, 0.9621, 0.8912, 0.9621, 0.9354, 1.0, 0.9354, 1.0, 0.8912, 0.0, 0.9653, 0.0, 0.9653, 0.0, 0.9354, 0.0, 0.9354, 1.0, 0.8912, 1.0, 0.8912, 1.0, 0.9354, 1.0, 0.9354, 1.0, 0.8912, 1.0, 0.8912, 1.0, 0.9354, 1.0, 0.9354, 0.0, 0.8989, 0.0, 0.8989, 0.0, 0.9354, 0.0, 0.9354, 1.0, 0.9653, 1.0, 0.9653, 1.0, 0.9354, 1.0, 0.9354, 0.9621, 0.06761, 1.0, 0.06761, 1.0, 0.4145, 1.0, 0.8912, 1.0, 0.9354, 0.9621, 0.9354, 0.9621, 0.0, 1.0, 0.0, 1.0, 0.06761, 0.9621, 0.06761, 0.0, 0.0, 0.0, 0.0, 0.0, 0.06761, 0.0, 0.06761, 1.0, 0.0, 1.0, 0.0, 1.0, 0.06761, 1.0, 0.06761, 1.0, 0.0, 1.0, 0.0, 1.0, 0.06761, 1.0, 0.06761, 0.9621, 0.0, 0.9621, 0.06761, 1.0, 0.06761, 1.0, 0.0, 0.037, -9.095e-13, 0.037, 0.06761, 0.07409, 0.06761, 0.07409, 0.0, 0.037, 9.095e-13, 0.07409, 0.0, 0.07409, 0.06761, 0.037, 0.06761, 0.07409, 0.0, 0.07409, 0.06761, 0.9302, 0.06761, 0.9302, 0.0, 0.07409, 0.0, 0.9302, 0.0, 0.9302, 0.06761, 0.07409, 0.06761, 0.0, 0.0, 0.0, 0.0, 0.0, 0.06761, 0.0, 0.06761, 0.0, 0.0, 0.0, 0.0, 0.0, 0.06761, 0.0, 0.06761, 1.0, 0.4145, 1.0, 0.4145, 1.0, 0.06761, 1.0, 0.06761, 1.0, 0.4145, 1.0, 0.4145, 1.0, 0.06761, 1.0, 0.06761, 0.0, 0.4215, 0.0, 0.4215, 0.0, 0.06761, 0.0, 0.06761, 0.0, 0.4215, 0.0, 0.4215, 0.0, 0.06761, 0.0, 0.06761, 1.0, 0.4145, 1.0, 0.4145, 1.0, 0.06761, 1.0, 0.06761, 0.0, 0.0, 0.0, 0.0, 0.0, 0.0, 0.0, 0.0, 0.0, 0.0, 0.0, 0.0, 0.0, 0.0, 0.0, 0.0, 0.0, 0.0, 0.0, 0.0, 0.0, 0.0, 0.0, 0.0, 0.0, 0.0, 0.0, 0.0, 0.0, 0.0, 0.0, 0.0, 0.07409, 0.0, 0.07409, 0.0, 0.9302, 0.0, 0.9302, 0.0, 0.07409, 0.0, 0.07409, 0.0, 0.9302, 0.0, 0.9302, 0.0, 0.07409, 0.0, 0.07409, 0.0, 0.9302, 0.0, 0.9302, 0.0, 0.07409, 0.0, 0.07409, 0.0, 0.9302, 0.0, 0.9302, 0.0, 0.9302, 0.9354, 0.9302, 0.0, 0.07409, 0.0, 0.07409, 0.9354, 1.0, 0.8912, 1.0, 0.8912, 1.0, 0.4145, 1.0, 0.4145, 1.0, 0.8912, 1.0, 0.8912, 1.0, 0.4145, 1.0, 0.4145, 1.0, 0.8912, 1.0, 0.8912, 1.0, 0.4145, 1.0, 0.4145, 1.0, 0.06761, 1.0, 0.06761, 1.0, 0.4145, 1.0, 0.4145, 1.0, 0.06761, 1.0, 0.06761, 1.0, 0.4145, 1.0, 0.4145, 0.9621, 0.06761, 0.9621, 0.4145, 1.0, 0.4145, 1.0, 0.06761, 1.0, 0.9354, 1.0, 0.9354, 1.0, 0.8912, 1.0, 0.8912, 1.0, 0.9354, 1.0, 0.9354, 1.0, 0.8912, 1.0, 0.8912, 1.0, 0.9354, 1.0, 0.9354, 1.0, 0.8912, 1.0, 0.8912, 1.0, 0.4145, 1.0, 0.4145, 1.0, 0.8912, 1.0, 0.8912, 1.0, 0.4145, 1.0, 0.4145, 1.0, 0.8912, 1.0, 0.8912, 0.9621, 0.4145, 0.9621, 0.8912, 1.0, 0.8912, 1.0, 0.4145, 0.9302, 0.4145, 0.9302, 0.8912, 0.9621, 0.8912, 0.9621, 0.4145, 0.9302, 0.06761, 0.9302, 0.4145, 0.9621, 0.4145, 0.9621, 0.06761, 0.9302, 0.0, 0.9302, 0.06761, 0.9621, 0.06761, 0.9621, 0.0, 0.9302, 0.0, 0.9621, 0.0, 0.9621, 0.06761, 0.9302, 0.06761, 0.9302, 0.06761, 0.9621, 0.06761, 0.9621, 0.9354, 0.9302, 0.9354, 0.9302, 0.8912, 0.9302, 0.9354, 0.9621, 0.9354, 0.9621, 0.8912, 0.9302, 1.0, 0.9302, 1.0, 0.9621, 1.0, 0.9621, 1.0, 1.0, 0.0, 1.0, 0.0, 0.9621, 0.0, 0.9621, 0.0, 0.9302, 1.0, 0.9302, 1.0, 0.9621, 1.0, 0.9621, 1.0, 1.0, 0.0, 1.0, 0.0, 0.9621, 0.0, 0.9621, 0.0, 1.0, 1.0, 1.0, 1.0, 0.9621, 1.0, 0.9621, 1.0, 1.0, 0.0, 1.0, 0.0, 0.9621, 0.0, 0.9621, 0.0, 1.0, 1.0, 1.0, 1.0, 0.9621, 1.0, 0.9621, 1.0, 0.9302, 0.0, 0.9302, 0.0, 0.9621, 0.0, 0.9621, 0.0, 0.9302, 0.9653, 0.9302, 1.0, 0.9621, 1.0, 0.9621, 0.9653, 0.9302, 0.0, 0.9302, 0.0, 0.9621, 0.0, 0.9621, 0.0, 0.9302, 1.0, 0.9302, 1.0, 0.9621, 1.0, 0.9621, 1.0, 0.9302, 0.9653, 0.9621, 0.9653, 0.9621, 1.0, 0.9302, 1.0, 0.9302, 0.9354, 0.9621, 0.9354, 0.9621, 0.9653, 0.9302, 0.9653, 0.9302, 0.9354, 0.9302, 0.9653, 0.9621, 0.9653, 0.9621, 0.9354, 1.0, 1.0, 1.0, 1.0, 1.0, 0.9653, 1.0, 0.9653, 0.0, 1.0, 0.0, 1.0, 0.0, 0.9653, 0.0, 0.9653, 0.0, 1.0, 0.0, 1.0, 0.0, 0.9653, 0.0, 0.9653, 1.0, 1.0, 1.0, 1.0, 1.0, 0.9653, 1.0, 0.9653, 1.0, 1.0, 1.0, 1.0, 1.0, 0.9653, 1.0, 0.9653, 0.0, 0.9354, 0.0, 0.9354, 0.0, 0.9653, 0.0, 0.9653, 0.0, 0.9354, 0.0, 0.9354, 0.0, 0.9653, 0.0, 0.9653, 0.07409, 0.9354, 0.9302, 0.9354, 0.9302, 0.9653, 0.07409, 0.9653, 0.07409, 0.9354, 0.07409, 0.9653, 0.9302, 0.9653, 0.9302, 0.9354, 0.037, 0.9354, 0.07409, 0.9354, 0.07409, 0.9653, 0.037, 0.9653, 0.037, 0.9354, 0.037, 0.9653, 0.07409, 0.9653, 0.07409, 0.9354, 0.9621, 0.9354, 0.9621, 0.9653, 1.0, 0.9653, 1.0, 0.9354, 1.0, 0.9354, 1.0, 0.9354, 1.0, 0.9653, 1.0, 0.9653, 1.0, 0.9354, 1.0, 0.9354, 1.0, 0.9653, 1.0, 0.9653, 0.0, 0.9354, 0.0, 0.9354, 0.0, 0.9653, 0.0, 0.9653, 0.9621, 0.9354, 1.0, 0.9354, 1.0, 0.9653, 0.9621, 0.9653, 0.0, 0.9354, 0.0, 0.9653, 0.037, 0.9653, 0.037, 0.9354, 0.0, 0.9354, 0.037, 0.9354, 0.037, 0.9653, 0.0, 0.9653, 0.0, 0.0, 0.037, 9.095e-13, 0.037, 0.06761, 0.0, 0.06761, 0.0, 0.0, 0.0, 0.06761, 0.037, 0.06761, 0.037, -9.095e-13, 0.0, 0.8989, 0.0, 0.9354, 0.037, 0.9354, 0.037, 0.8989, 0.0, 0.8989, 0.037, 0.8989, 0.037, 0.9354, 0.0, 0.9354, 0.07409, 0.0, 0.07409, 0.0, 0.037, 0.0, 0.037, 0.0, 0.0, 1.0, 0.0, 1.0, 0.037, 1.0, 0.037, 1.0, 0.07409, 0.0, 0.07409, 0.0, 0.037, 0.0, 0.037, 0.0, 0.0, 1.0, 0.0, 1.0, 0.037, 1.0, 0.037, 1.0, 0.0, 0.9653, 0.037, 0.9653, 0.037, 1.0, 0.0, 1.0, 0.0, 1.0, 0.0, 1.0, 0.037, 1.0, 0.037, 1.0, 0.0, 0.0, 0.0, 0.0, 0.037, 0.0, 0.037, 0.0, 0.0, 0.9653, 0.0, 1.0, 0.037, 1.0, 0.037, 0.9653, 0.0, 0.0, 0.0, 0.0, 0.037, -9.095e-13, 0.037, 0.0, 0.07409, 1.0, 0.07409, 1.0, 0.037, 1.0, 0.037, 1.0, 0.07409, 0.0, 0.07409, 0.0, 0.037, 9.095e-13, 0.037, 0.0, 0.07409, 1.0, 0.07409, 1.0, 0.037, 1.0, 0.037, 1.0, 0.07409, 0.0, 0.0, 0.0, 0.0, 0.0, 0.0, 0.06761, 0.037, 0.06761, 0.037, 0.4215, 0.0, 0.4215, 0.0, 0.06761, 0.0, 0.4215, 0.037, 0.4215, 0.037, 0.06761, 0.0, 0.8989, 0.0, 0.8989, 0.0, 0.4215, 0.0, 0.4215, 0.0, 0.8989, 0.0, 0.8989, 0.0, 0.4215, 0.0, 0.4215, 0.0, 0.06761, 0.0, 0.06761, 0.0, 0.4215, 0.0, 0.4215, 0.037, 0.06761, 0.037, 0.4215, 0.07409, 0.4215, 0.07409, 0.06761, 0.0, 0.06761, 0.0, 0.06761, 0.0, 0.4215, 0.0, 0.4215, 0.0, 0.06761, 0.0, 0.06761, 0.0, 0.4215, 0.0, 0.4215, 0.0, 0.9354, 0.0, 0.9354, 0.0, 0.8989, 0.0, 0.8989, 0.0, 0.9354, 0.0, 0.9354, 0.0, 0.8989, 0.0, 0.8989, 0.0, 0.4215, 0.037, 0.4215, 0.037, 0.8989, 0.0, 0.8989, 0.0, 0.4215, 0.0, 0.8989, 0.037, 0.8989, 0.037, 0.4215, 0.0, 0.4215, 0.0, 0.4215, 0.0, 0.8989, 0.0, 0.8989, 0.037, 0.4215, 0.037, 0.8989, 0.07409, 0.8989, 0.07409, 0.4215, 0.0, 0.4215, 0.0, 0.4215, 0.0, 0.8989, 0.0, 0.8989, 0.0, 0.4215, 0.0, 0.4215, 0.0, 0.8989, 0.0, 0.8989, 0.0, 0.0, 0.0, 0.0, 0.0, 0.0, 0.0, 0.0, 0.0, 0.0, 0.0, 0.0, 0.0, 0.0, 0.0, 0.0, 0.0, 0.0, 0.0, 0.0, 0.0, 0.0, 0.0, 0.0, 0.0, 0.0, 0.0, 0.0, 0.0, 0.0, 0.9302, 0.9354, 0.9621, 0.9354, 0.9302, 0.0, 0.0, 0.0, 0.0, 0.0, 0.0, 0.0, 0.0, 0.0, 0.0, 0.0, 0.0, 0.0, 0.0, 0.0, 0.0, 0.0, 0.0, 0.0, 0.0, 0.0, 0.0, 0.0, 0.0, 0.0, 0.0, 0.0, 0.0, 0.0, 0.9302, 0.0])
me_cylinder.materials.append(mat_wheel)
me_cylinder.materials.append(mat_metal)
me_cylinder.materials.append(mat_trash)
me_cylinder.materials.append(mat_paper)
me_cylinder.materials.append(mat_top)
me_cylinder.use_remesh_fix_poles = True
me_cylinder.use_remesh_preserve_attributes = False
me_cylinder.use_mirror_vertex_groups = False
me_cylinder.update()

# ---- objects
ob_cylinder = bpy.data.objects.new('Cylinder', me_cylinder)

# ---- transforms, parenting, visibility, modifiers, constraints
ob_cylinder.location = (1.032, 0.7955, 0.3257)
ob_cylinder.rotation_euler = (0.0, 1.571, 0.0)
ob_cylinder.scale = (0.4213, 0.4213, -0.1252)
ob_cylinder.lineart.crease_threshold = 0.0

# ---- collection membership
col_collection.objects.link(ob_cylinder)

# ---- scene / render settings (as saved in the file)
scene.frame_start = 1; scene.frame_end = 250; scene.frame_set(1)
scene.render.engine = 'BLENDER_EEVEE_NEXT'
scene.cycles.use_denoising = False
scene.cycles.samples = 128
scene.cycles.sampling_pattern = 'TABULATED_SOBOL'
scene.cycles.use_adaptive_sampling = False
scene.cycles.use_light_tree = False
scene.view_settings.view_transform = 'Filmic'
bpy.context.view_layer.update()

# ---- added for rendering (the .blend has no active camera and no usable light): camera, sun
cam_auto = bpy.data.cameras.new('AutoCamera')
cam_auto.lens = 50.0
cam_auto.sensor_width = 36.0
cam_auto.clip_end = 1000.0
ob_auto_camera = bpy.data.objects.new('AutoCamera', cam_auto)
scene.collection.objects.link(ob_auto_camera)
ob_auto_camera.location = (5.7616, -6.91392, 6.97359)
ob_auto_camera.rotation_euler = (1.09748, -7.21219e-08, 0.694738)
scene.camera = ob_auto_camera
light_auto_sun = bpy.data.lights.new('AutoSun', 'SUN')
light_auto_sun.energy = 3.0
light_auto_sun.angle = 0.0523599
ob_auto_sun = bpy.data.objects.new('AutoSun', light_auto_sun)
scene.collection.objects.link(ob_auto_sun)
ob_auto_sun.rotation_euler = (0.872665, 0.174533, 0.523599)
bpy.context.view_layer.update()
